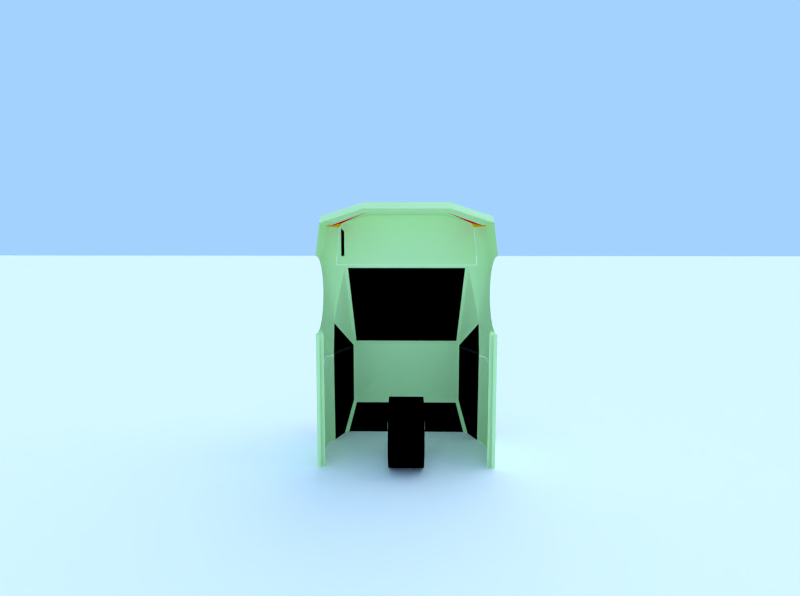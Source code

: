 # Source: failed_realistic_car_physics_2017.blend  (saved by Blender 2.79.0; exported with 4.5.12 LTS)
import bpy
from mathutils import Matrix  # noqa: F401  (used for matrix-valued properties, if any)

bpy.ops.wm.read_factory_settings(use_empty=True)
scene = bpy.context.scene
scene.name = 'Set'

# ---- collections
col_collection_1 = bpy.data.collections.new('Collection 1'); scene.collection.children.link(col_collection_1)

# ---- materials (node trees are filled in below, after node groups)
mat_carcollider = bpy.data.materials.new('CarCollider')
mat_carcollider.alpha_threshold = 0.0
mat_carcollider.use_transparent_shadow = False
mat_carcollider.roughness = 0.5
mat_carcollider.specular_intensity = 1.0
mat_wheelcollider = bpy.data.materials.new('WheelCollider')
mat_wheelcollider.alpha_threshold = 0.0
mat_wheelcollider.use_transparent_shadow = False
mat_wheelcollider.roughness = 0.5
mat_wheelcollider.specular_intensity = 1.0
mat_steering_wheel = bpy.data.materials.new('Steering Wheel')
mat_steering_wheel.alpha_threshold = 0.0
mat_steering_wheel.use_transparent_shadow = False
mat_steering_wheel.diffuse_color = (0.01, 0.01, 0.01, 1.0)
mat_steering_wheel.roughness = 0.5
mat_steering_wheel.specular_intensity = 0.05
mat_caliper = bpy.data.materials.new('Caliper')
mat_caliper.alpha_threshold = 0.0
mat_caliper.use_transparent_shadow = False
mat_caliper.diffuse_color = (1.0, 0.0, 0.0, 1.0)
mat_caliper.roughness = 0.5
mat_tire = bpy.data.materials.new('Tire')
mat_tire.alpha_threshold = 0.0
mat_tire.use_transparent_shadow = False
mat_tire.diffuse_color = (0.0, 0.0, 0.0, 1.0)
mat_tire.roughness = 0.5
mat_tire.specular_intensity = 0.01
mat_rim = bpy.data.materials.new('Rim')
mat_rim.alpha_threshold = 0.0
mat_rim.use_transparent_shadow = False
mat_rim.roughness = 0.5
mat_rim.specular_intensity = 1.0
mat_brake_disc = bpy.data.materials.new('Brake Disc')
mat_brake_disc.alpha_threshold = 0.0
mat_brake_disc.use_transparent_shadow = False
mat_brake_disc.roughness = 0.5
mat_brake_disc.specular_intensity = 1.0
mat_body = bpy.data.materials.new('Body')
mat_body.alpha_threshold = 0.0
mat_body.use_transparent_shadow = False
mat_body.diffuse_color = (0.7, 1.0, 0.5, 1.0)
mat_body.roughness = 0.5
mat_body.specular_intensity = 1.0
mat_window = bpy.data.materials.new('Window')
mat_window.alpha_threshold = 0.0
mat_window.use_transparent_shadow = False
mat_window.diffuse_color = (0.0, 0.0, 0.0, 1.0)
mat_window.roughness = 0.5
mat_window.specular_intensity = 1.0
mat_chrome = bpy.data.materials.new('Chrome')
mat_chrome.alpha_threshold = 0.0
mat_chrome.use_transparent_shadow = False
mat_chrome.diffuse_color = (0.01, 0.01, 0.01, 1.0)
mat_chrome.roughness = 0.5
mat_front_light_glass = bpy.data.materials.new('Front Light Glass')
mat_front_light_glass.alpha_threshold = 0.0
mat_front_light_glass.use_transparent_shadow = False
mat_front_light_glass.diffuse_color = (1.0, 1.0, 1.0, 1.0)
mat_front_light_glass.roughness = 0.5
mat_front_light_glass.specular_intensity = 1.0
mat_grille = bpy.data.materials.new('Grille')
mat_grille.alpha_threshold = 0.0
mat_grille.use_transparent_shadow = False
mat_grille.diffuse_color = (0.0, 0.0, 0.0, 1.0)
mat_grille.roughness = 0.5
mat_grille.specular_intensity = 0.0
mat_signal_light_glass = bpy.data.materials.new('Signal Light Glass')
mat_signal_light_glass.alpha_threshold = 0.0
mat_signal_light_glass.use_transparent_shadow = False
mat_signal_light_glass.diffuse_color = (1.0, 0.5, 0.0, 1.0)
mat_signal_light_glass.roughness = 0.5
mat_signal_light_glass.specular_intensity = 1.0
mat_rear_light_glass = bpy.data.materials.new('Rear Light Glass')
mat_rear_light_glass.alpha_threshold = 0.0
mat_rear_light_glass.use_transparent_shadow = False
mat_rear_light_glass.diffuse_color = (1.0, 0.0, 0.0, 1.0)
mat_rear_light_glass.roughness = 0.5
mat_rear_light_glass.specular_intensity = 1.0
mat_reverse_light_glass = bpy.data.materials.new('Reverse Light Glass')
mat_reverse_light_glass.alpha_threshold = 0.0
mat_reverse_light_glass.use_transparent_shadow = False
mat_reverse_light_glass.diffuse_color = (1.0, 1.0, 1.0, 1.0)
mat_reverse_light_glass.roughness = 0.5
mat_reverse_light_glass.specular_intensity = 1.0
mat_notexture = bpy.data.materials.new('NoTexture')
mat_notexture.alpha_threshold = 0.0
mat_notexture.use_transparent_shadow = False
mat_notexture.diffuse_color = (1.0, 1.0, 1.0, 1.0)
mat_notexture.roughness = 0.5
mat_notexture.specular_intensity = 0.0

# ---- material node trees

# ---- world
world_world = bpy.data.worlds.new('World'); scene.world = world_world
world_world.color = (0.3687, 0.643, 1.0)
world_world.use_sun_shadow = False
world_world.sun_shadow_jitter_overblur = 0.0
world_world.cycles.sampling_method = 'NONE'
world_world.cycles.sample_map_resolution = 256

# ---- cameras
cam_camera_005 = bpy.data.cameras.new('Camera.005')
cam_camera_005.clip_start = 1.0
cam_camera_005.clip_end = 1e+06
cam_camera_005.lens = 19.07
cam_camera_005.sensor_width = 32.0
cam_camera_005.sensor_height = 18.0
cam_camera_005.display_size = 2.0
cam_camera_005.lens_unit = 'FOV'
cam_camera_005.dof.focus_distance = 0.0
cam_camera_005.dof.aperture_fstop = 128.0
cam_camera_005.dof.aperture_blades = 6
cam_camera_004 = bpy.data.cameras.new('Camera.004')
cam_camera_004.clip_start = 1.0
cam_camera_004.clip_end = 1e+06
cam_camera_004.lens = 19.07
cam_camera_004.sensor_width = 32.0
cam_camera_004.sensor_height = 18.0
cam_camera_004.display_size = 2.0
cam_camera_004.lens_unit = 'FOV'
cam_camera_004.dof.focus_distance = 0.0
cam_camera_004.dof.aperture_fstop = 128.0
cam_camera_004.dof.aperture_blades = 6
cam_camera_003 = bpy.data.cameras.new('Camera.003')
cam_camera_003.clip_start = 1.0
cam_camera_003.clip_end = 1e+06
cam_camera_003.lens = 19.07
cam_camera_003.sensor_width = 32.0
cam_camera_003.sensor_height = 18.0
cam_camera_003.display_size = 2.0
cam_camera_003.lens_unit = 'FOV'
cam_camera_003.dof.focus_distance = 0.0
cam_camera_003.dof.aperture_fstop = 128.0
cam_camera_003.dof.aperture_blades = 6
cam_camera = bpy.data.cameras.new('Camera')
cam_camera.clip_start = 1.0
cam_camera.clip_end = 1e+06
cam_camera.lens = 19.07
cam_camera.sensor_width = 32.0
cam_camera.sensor_height = 18.0
cam_camera.display_size = 2.0
cam_camera.lens_unit = 'FOV'
cam_camera.dof.focus_distance = 0.0
cam_camera.dof.aperture_fstop = 128.0
cam_camera.dof.aperture_blades = 6
cam_camera_002 = bpy.data.cameras.new('Camera.002')
cam_camera_002.clip_start = 1.0
cam_camera_002.clip_end = 1e+06
cam_camera_002.lens = 19.07
cam_camera_002.sensor_width = 32.0
cam_camera_002.sensor_height = 18.0
cam_camera_002.display_size = 2.0
cam_camera_002.lens_unit = 'FOV'
cam_camera_002.dof.focus_distance = 0.0
cam_camera_002.dof.aperture_fstop = 128.0
cam_camera_002.dof.aperture_blades = 6
cam_camera_001 = bpy.data.cameras.new('Camera.001')
cam_camera_001.clip_start = 1.0
cam_camera_001.clip_end = 1e+06
cam_camera_001.lens = 19.07
cam_camera_001.sensor_width = 32.0
cam_camera_001.sensor_height = 18.0
cam_camera_001.ortho_scale = 16.5
cam_camera_001.display_size = 2.0
cam_camera_001.lens_unit = 'FOV'
cam_camera_001.dof.focus_distance = 0.0
cam_camera_001.dof.aperture_fstop = 128.0
cam_camera_001.dof.aperture_blades = 6
cam_camera_006 = bpy.data.cameras.new('Camera.006')
cam_camera_006.clip_start = 1.0
cam_camera_006.clip_end = 1e+06
cam_camera_006.lens = 35.0
cam_camera_006.sensor_width = 32.0
cam_camera_006.sensor_height = 18.0
cam_camera_006.display_size = 2.0
cam_camera_006.dof.focus_distance = 0.0
cam_camera_006.dof.aperture_fstop = 128.0
cam_camera_006.dof.aperture_blades = 6

# ---- lights
light_sun_002 = bpy.data.lights.new('Sun.002', 'SUN')
light_sun_002.transmission_factor = 0.0
light_sun_002.angle = 1.571
light_sun_002.energy = 0.09
light_sun_002.shadow_buffer_clip_start = 0.5
light_sun_002.shadow_soft_size = 1.0
light_sun_002.shadow_cascade_max_distance = 1000.0
light_sun_002.cycles.use_multiple_importance_sampling = False
light_sun_001 = bpy.data.lights.new('Sun.001', 'SUN')
light_sun_001.transmission_factor = 0.0
light_sun_001.angle = 1.571
light_sun_001.energy = 0.1
light_sun_001.shadow_buffer_clip_start = 0.5
light_sun_001.shadow_soft_size = 1.0
light_sun_001.shadow_cascade_max_distance = 1000.0
light_sun_001.cycles.use_multiple_importance_sampling = False
light_sun = bpy.data.lights.new('Sun', 'SUN')
light_sun.transmission_factor = 0.0
light_sun.angle = 1.571
light_sun.energy = 1.25
light_sun.shadow_buffer_clip_start = 0.5
light_sun.shadow_soft_size = 1.0
light_sun.shadow_cascade_max_distance = 1000.0
light_sun.cycles.use_multiple_importance_sampling = False

# ---- meshes
me_collidermargin_example = bpy.data.meshes.new('ColliderMargin(Example)')
me_collidermargin_example.from_pydata([(2.545, -3.361, 0.2439), (2.545, -3.361, 1.147), (2.545, -5.567, 1.147), (2.464, -6.493, 0.8936), (2.545, -5.567, 0.3572), (2.464, -6.497, 0.451), (2.449, -6.688, 0.659), (2.449, -6.688, 0.6992), (2.545, 2.426, 0.2439), (2.545, 2.426, 1.138), (2.545, 4.648, 1.138), (2.545, 4.648, 0.03691), (2.365, 5.413, 0.03691), (2.015, 5.829, 0.03691), (0.8853, 6.124, 0.03691), (2.545, 5.413, 0.9062), (1.059, 5.829, 0.9062), (1.129, 6.124, 0.9062), (2.065, 5.413, 1.404), (1.292, 5.672, 1.404), (2.464, -6.493, 1.582), (2.347, -6.493, 1.896), (2.347, -5.169, 1.896), (1.808, -2.522, 3.17), (1.808, -0.4607, 3.17), (2.347, 1.545, 1.889), (2.347, 4.011, 1.705), (2.328, 4.839, 1.571), (2.545, 4.741, 1.327), (2.273, 5.629, 0.03691), (2.232, 5.632, 0.9062), (2.064, -6.654, 1.896), (1.35, -6.893, 1.896), (1.219, -6.893, 0.9033), (1.229, -7.082, 0.707), (1.229, -7.082, 0.6043), (1.229, -6.885, 0.4441), (1.993, -6.483, 1.874), (2.101, -6.483, 1.874), (1.993, -6.795, 2.601), (2.101, -6.795, 2.601), (1.993, -5.867, 2.601), (2.101, -5.867, 2.601), (1.993, -5.552, 1.868), (2.101, -5.552, 1.868), (1.993, -6.771, 2.657), (1.993, -5.869, 2.494), (1.993, -5.884, 2.411), (1.993, -6.786, 2.574), (2.37, -5.598, 1.86), (2.552, -5.594, 1.583), (-2.545, -3.361, 0.2439), (-2.545, -3.361, 1.147), (-2.545, -5.567, 1.147), (-2.464, -6.493, 0.8936), (-2.545, -5.567, 0.3572), (-2.464, -6.497, 0.451), (-2.449, -6.688, 0.659), (-2.449, -6.688, 0.6992), (-2.545, 2.426, 0.2439), (-2.545, 2.426, 1.138), (-2.545, 4.648, 1.138), (-2.545, 4.648, 0.03691), (-2.365, 5.413, 0.03691), (-2.015, 5.829, 0.03691), (-0.8853, 6.124, 0.03691), (-2.545, 5.413, 0.9062), (-1.059, 5.829, 0.9062), (-1.129, 6.124, 0.9062), (-2.065, 5.413, 1.404), (-1.292, 5.672, 1.404), (-2.464, -6.493, 1.582), (-2.347, -6.493, 1.896), (-2.347, -5.169, 1.896), (-1.808, -2.522, 3.17), (-1.808, -0.4607, 3.17), (-2.347, 1.545, 1.889), (-2.347, 4.011, 1.705), (-2.328, 4.839, 1.571), (-2.545, 4.741, 1.327), (-2.273, 5.629, 0.03691), (-2.232, 5.632, 0.9062), (-2.064, -6.654, 1.896), (-1.35, -6.893, 1.896), (-1.219, -6.893, 0.9033), (-1.229, -7.082, 0.707), (-1.229, -7.082, 0.6043), (-1.229, -6.885, 0.4441), (-1.993, -6.483, 1.874), (-2.101, -6.483, 1.874), (-1.993, -6.795, 2.601), (-2.101, -6.795, 2.601), (-1.993, -5.867, 2.601), (-2.101, -5.867, 2.601), (-1.993, -5.552, 1.868), (-2.101, -5.552, 1.868), (-1.993, -6.771, 2.657), (-1.993, -5.869, 2.494), (-1.993, -5.884, 2.411), (-1.993, -6.786, 2.574), (3.738e-12, -6.771, 2.657), (3.738e-12, -5.869, 2.494), (3.738e-12, -5.884, 2.411), (3.738e-12, -6.786, 2.574), (-2.37, -5.598, 1.86), (-2.552, -5.594, 1.583)], [], [(15, 30, 16, 19, 18), (13, 14, 17, 16), (12, 29, 30, 15), (15, 18, 27), (27, 28, 15), (19, 70, 69, 18), (12, 15, 10, 11), (26, 28, 27), (85, 86, 35, 34), (86, 87, 36, 35), (29, 13, 16, 30), (59, 8, 0, 51), (58, 54, 71, 105, 79, 66, 61, 60, 59, 51, 52, 53, 55, 56, 57), (70, 19, 16, 67), (78, 27, 18, 69), (65, 14, 13, 29, 12, 11, 62, 63, 80, 64), (67, 16, 17, 68), (26, 25, 22, 21, 49, 50, 28), (82, 71, 54, 84, 83), (20, 21, 31), (7, 3, 33, 34), (83, 84, 33, 32), (61, 10, 9, 60), (7, 34, 35, 6), (6, 35, 36, 5), (37, 38, 40, 39), (39, 40, 42, 41), (41, 42, 44, 43), (38, 44, 42, 40), (39, 41, 43, 37), (47, 46, 45, 48), (45, 46, 101, 100), (48, 45, 100, 103), (46, 47, 102, 101), (47, 48, 103, 102), (20, 3, 7, 6, 5, 4, 2, 1, 0, 8, 9, 10, 15, 28, 50), (20, 50, 49, 21), (68, 17, 14, 65), (76, 77, 79, 105, 104, 72, 73), (22, 73, 72, 82, 83, 32, 31, 21), (53, 52, 1, 2), (52, 51, 0, 1), (66, 69, 70, 67, 81), (64, 67, 68, 65), (63, 66, 81, 80), (66, 78, 69), (78, 66, 79), (63, 62, 61, 66), (77, 78, 79), (77, 76, 25, 26, 27, 78), (61, 62, 11, 10), (23, 22, 25, 24), (80, 81, 67, 64), (24, 75, 74, 23), (74, 75, 76, 73), (55, 53, 2, 4), (76, 75, 24, 25), (23, 74, 73, 22), (20, 31, 32, 33, 3), (71, 82, 72), (58, 85, 84, 54), (58, 57, 86, 85), (57, 56, 87, 86), (88, 90, 91, 89), (90, 92, 93, 91), (92, 94, 95, 93), (89, 91, 93, 95), (90, 88, 94, 92), (98, 99, 96, 97), (102, 101, 100, 103), (96, 100, 101, 97), (99, 103, 100, 96), (97, 101, 102, 98), (98, 102, 103, 99), (71, 72, 104, 105), (60, 9, 8, 59), (55, 4, 5, 36, 87, 56), (33, 84, 85, 34)])
_uv = me_collidermargin_example.uv_layers.new(name='UVMap')
_uv.uv.foreach_set('vector', [0.0, 0.0, 0.0, 0.0, 0.0, 0.0, 0.0, 0.0, 0.0, 0.0, 0.0, 0.0, 0.0, 0.0, 0.0, 0.0, 0.0, 0.0, 0.0, 0.0, 0.0, 0.0, 0.0, 0.0, 0.0, 0.0, 0.0, 0.0, 0.0, 0.0, 0.0, 0.0, 0.0, 0.0, 0.0, 0.0, 0.0, 0.0, 0.0, 0.0, 0.0, 0.0, 0.0, 0.0, 0.0, 0.0, 0.0, 0.0, 0.0, 0.0, 0.0, 0.0, 0.0, 0.0, 0.0, 0.0, 0.0, 0.0, 0.0, 0.0, 0.0, 0.0, 0.0, 0.0, 0.0, 0.0, 0.0, 0.0, 0.0, 0.0, 0.0, 0.0, 0.0, 0.0, 0.0, 0.0, 0.0, 0.0, 0.0, 0.0, 0.0, 0.0, 0.0, 0.0, 0.0, 0.0, 0.0, 0.0, 0.0, 0.0, 0.0, 0.0, 0.0, 0.0, 0.0, 0.0, 0.0, 0.0, 0.0, 0.0, 0.0, 0.0, 0.0, 0.0, 0.0, 0.0, 0.0, 0.0, 0.0, 0.0, 0.0, 0.0, 0.0, 0.0, 0.0, 0.0, 0.0, 0.0, 0.0, 0.0, 0.0, 0.0, 0.0, 0.0, 0.0, 0.0, 0.0, 0.0, 0.0, 0.0, 0.0, 0.0, 0.0, 0.0, 0.0, 0.0, 0.0, 0.0, 0.0, 0.0, 0.0, 0.0, 0.0, 0.0, 0.0, 0.0, 0.0, 0.0, 0.0, 0.0, 0.0, 0.0, 0.0, 0.0, 0.0, 0.0, 0.0, 0.0, 0.0, 0.0, 0.0, 0.0, 0.0, 0.0, 0.0, 0.0, 0.0, 0.0, 0.0, 0.0, 0.0, 0.0, 0.0, 0.0, 0.0, 0.0, 0.0, 0.0, 0.0, 0.0, 0.0, 0.0, 0.0, 0.0, 0.0, 0.0, 0.0, 0.0, 0.0, 0.0, 0.0, 0.0, 0.0, 0.0, 0.0, 0.0, 0.0, 0.0, 0.0, 0.0, 0.0, 0.0, 0.0, 0.0, 0.0, 0.0, 0.0, 0.0, 0.0, 0.0, 0.0, 0.0, 0.0, 0.0, 0.0, 0.0, 0.0, 0.0, 0.0, 0.0, 0.0, 0.0, 0.0, 0.0, 0.0, 0.0, 0.0, 0.0, 0.0, 0.0, 0.0, 0.0, 0.0, 0.0, 0.0, 0.0, 0.0, 0.0, 0.0, 0.0, 0.0, 0.0, 0.0, 0.0, 0.0, 0.0, 0.0, 0.0, 0.0, 0.0, 0.0, 0.0, 0.0, 0.0, 0.0, 0.0, 0.0, 0.0, 0.0, 0.0, 0.0, 0.0, 0.0, 0.0, 0.0, 0.0, 0.0, 0.0, 0.0, 0.0, 0.0, 0.0, 0.0, 0.0, 0.0, 0.0, 0.0, 0.0, 0.0, 0.0, 0.0, 0.0, 0.0, 0.0, 0.0, 0.0, 0.0, 0.0, 0.0, 0.0, 0.0, 0.0, 0.0, 0.0, 0.0, 0.0, 0.0, 0.0, 0.0, 0.0, 0.0, 0.0, 0.0, 0.0, 0.0, 0.0, 0.0, 0.0, 0.0, 0.0, 0.0, 0.0, 0.0, 0.0, 0.0, 0.0, 0.0, 0.0, 0.0, 0.0, 0.0, 0.0, 0.0, 0.0, 0.0, 0.0, 0.0, 0.0, 0.0, 0.0, 0.0, 0.0, 0.0, 0.0, 0.0, 0.0, 0.0, 0.0, 0.0, 0.0, 0.0, 0.0, 0.0, 0.0, 0.0, 0.0, 0.0, 0.0, 0.0, 0.0, 0.0, 0.0, 0.0, 0.0, 0.0, 0.0, 0.0, 0.0, 0.0, 0.0, 0.0, 0.0, 0.0, 0.0, 0.0, 0.0, 0.0, 0.0, 0.0, 0.0, 0.0, 0.0, 0.0, 0.0, 0.0, 0.0, 0.0, 0.0, 0.0, 0.0, 0.0, 0.0, 0.0, 0.0, 0.0, 0.0, 0.0, 0.0, 0.0, 0.0, 0.0, 0.0, 0.0, 0.0, 0.0, 0.0, 0.0, 0.0, 0.0, 0.0, 0.0, 0.0, 0.0, 0.0, 0.0, 0.0, 0.0, 0.0, 0.0, 0.0, 0.0, 0.0, 0.0, 0.0, 0.0, 0.0, 0.0, 0.0, 0.0, 0.0, 0.0, 0.0, 0.0, 0.0, 0.0, 0.0, 0.0, 0.0, 0.0, 0.0, 0.0, 0.0, 0.0, 0.0, 0.0, 0.0, 0.0, 0.0, 0.0, 0.0, 0.0, 0.0, 0.0, 0.0, 0.0, 0.0, 0.0, 0.0, 0.0, 0.0, 0.0, 0.0, 0.0, 0.0, 0.0, 0.0, 0.0, 0.0, 0.0, 0.0, 0.0, 0.0, 0.0, 0.0, 0.0, 0.0, 0.0, 0.0, 0.0, 0.0, 0.0, 0.0, 0.0, 0.0, 0.0, 0.0, 0.0, 0.0, 0.0, 0.0, 0.0, 0.0, 0.0, 0.0, 0.0, 0.0, 0.0, 0.0, 0.0, 0.0, 0.0, 0.0, 0.0, 0.0, 0.0, 0.0, 0.0, 0.0, 0.0, 0.0, 0.0, 0.0, 0.0, 0.0, 0.0, 0.0, 0.0, 0.0, 0.0, 0.0, 0.0, 0.0, 0.0, 0.0, 0.0, 0.0, 0.0, 0.0, 0.0, 0.0, 0.0, 0.0, 0.0, 0.0, 0.0, 0.0, 0.0, 0.0, 0.0, 0.0, 0.0, 0.0, 0.0, 0.0, 0.0, 0.0, 0.0, 0.0, 0.0, 0.0, 0.0, 0.0, 0.0, 0.0, 0.0, 0.0, 0.0, 0.0, 0.0, 0.0, 0.0, 0.0, 0.0, 0.0, 0.0, 0.0, 0.0, 0.0, 0.0, 0.0, 0.0, 0.0, 0.0, 0.0, 0.0, 0.0, 0.0, 0.0, 0.0, 0.0, 0.0, 0.0, 0.0, 0.0, 0.0, 0.0, 0.0, 0.0, 0.0, 0.0, 0.0, 0.0, 0.0, 0.0, 0.0, 0.0, 0.0, 0.0, 0.0, 0.0, 0.0, 0.0, 0.0, 0.0, 0.0, 0.0, 0.0, 0.0, 0.0, 0.0, 0.0, 0.0, 0.0, 0.0, 0.0, 0.0, 0.0, 0.0, 0.0, 0.0, 0.0, 0.0, 0.0, 0.0, 0.0, 0.0, 0.0, 0.0, 0.0, 0.0, 0.0, 0.0, 0.0, 0.0, 0.0, 0.0, 0.0, 0.0, 0.0, 0.0, 0.0, 0.0, 0.0, 0.0, 0.0, 0.0, 0.0, 0.0, 0.0, 0.0, 0.0, 0.0, 0.0, 0.0, 0.0, 0.0, 0.0, 0.0, 0.0, 0.0, 0.0, 0.0, 0.0, 0.0, 0.0, 0.0, 0.0, 0.0, 0.0, 0.0, 0.0, 0.0, 0.0, 0.0, 0.0, 0.0, 0.0, 0.0, 0.0, 0.0, 0.0, 0.0, 0.0, 0.0, 0.0, 0.0, 0.0, 0.0, 0.0, 0.0, 0.0, 0.0, 0.0, 0.0, 0.0, 0.0, 0.0, 0.0, 0.0, 0.0, 0.0, 0.0, 0.0, 0.0, 0.0, 0.0, 0.0, 0.0, 0.0, 0.0])
me_collidermargin_example.materials.append(mat_carcollider)
me_collidermargin_example.use_remesh_preserve_volume = False
me_collidermargin_example.use_remesh_preserve_attributes = False
me_collidermargin_example.use_mirror_vertex_groups = False
me_collidermargin_example.update()
me_wheelcollider = bpy.data.meshes.new('WheelCollider')
me_wheelcollider.from_pydata([(1.0, 1.0, 1.0), (1.0, 1.0, -1.0), (1.0, -1.0, 1.0), (1.0, -1.0, -1.0), (-1.0, 1.0, 1.0), (-1.0, 1.0, -1.0), (-1.0, -1.0, 1.0), (-1.0, -1.0, -1.0)], [], [(7, 5, 1, 3), (4, 0, 1, 5), (6, 4, 5, 7), (2, 0, 4, 6), (2, 6, 7, 3), (0, 2, 3, 1)])
_uv = me_wheelcollider.uv_layers.new(name='UVMap')
_uv.uv.foreach_set('vector', [0.0, 0.0, 0.0, 0.0, 0.0, 0.0, 0.0, 0.0, 0.0, 0.0, 0.0, 0.0, 0.0, 0.0, 0.0, 0.0, 0.0, 0.0, 0.0, 0.0, 0.0, 0.0, 0.0, 0.0, 0.0, 0.0, 0.0, 0.0, 0.0, 0.0, 0.0, 0.0, 0.0, 0.0, 0.0, 0.0, 0.0, 0.0, 0.0, 0.0, 0.0, 0.0, 0.0, 0.0, 0.0, 0.0, 0.0, 0.0])
me_wheelcollider.materials.append(mat_wheelcollider)
me_wheelcollider.use_remesh_preserve_volume = False
me_wheelcollider.use_remesh_preserve_attributes = False
me_wheelcollider.use_mirror_vertex_groups = False
me_wheelcollider.update()
me_circle = bpy.data.meshes.new('Circle')
me_circle.from_pydata([(7.54e-08, -0.5, -0.05), (0.09755, -0.4904, -0.05), (0.1913, -0.4619, -0.05), (0.2778, -0.4157, -0.05), (0.3536, -0.3536, -0.05), (0.4157, -0.2778, -0.05), (0.4619, -0.1913, -0.05), (0.4904, -0.09755, -0.05), (0.5, 3.02e-08, -0.05), (0.4904, 0.09755, -0.05), (0.4619, 0.1913, -0.05), (0.4157, 0.2778, -0.05), (0.3536, 0.3536, -0.05), (0.2778, 0.4157, -0.05), (0.1913, 0.4619, -0.05), (0.09754, 0.4904, -0.05), (-2.385e-07, 0.5, -0.05), (-0.09755, 0.4904, -0.05), (-0.1913, 0.4619, -0.05), (-0.2778, 0.4157, -0.05), (-0.3536, 0.3536, -0.05), (-0.4157, 0.2778, -0.05), (-0.4619, 0.1913, -0.05), (-0.4904, 0.09754, -0.05), (-0.5, -5.658e-07, -0.05), (-0.4904, -0.09755, -0.05), (-0.4619, -0.1913, -0.05), (-0.4157, -0.2778, -0.05), (-0.3536, -0.3536, -0.05), (-0.2778, -0.4157, -0.05), (-0.1913, -0.4619, -0.05), (-0.09754, -0.4904, -0.05), (9.05e-08, -0.6, -0.05), (0.1171, -0.5885, -0.05), (0.2296, -0.5543, -0.05), (0.3333, -0.4989, -0.05), (0.4243, -0.4243, -0.05), (0.4989, -0.3333, -0.05), (0.5543, -0.2296, -0.05), (0.5885, -0.1171, -0.05), (0.6, 3.775e-08, -0.05), (0.5885, 0.1171, -0.05), (0.5543, 0.2296, -0.05), (0.4989, 0.3333, -0.05), (0.4243, 0.4243, -0.05), (0.3333, 0.4989, -0.05), (0.2296, 0.5543, -0.05), (0.1171, 0.5885, -0.05), (-2.862e-07, 0.6, -0.05), (-0.1171, 0.5885, -0.05), (-0.2296, 0.5543, -0.05), (-0.3333, 0.4989, -0.05), (-0.4243, 0.4243, -0.05), (-0.4989, 0.3333, -0.05), (-0.5543, 0.2296, -0.05), (-0.5885, 0.1171, -0.05), (-0.6, -6.775e-07, -0.05), (-0.5885, -0.1171, -0.05), (-0.5543, -0.2296, -0.05), (-0.4989, -0.3333, -0.05), (-0.4243, -0.4243, -0.05), (-0.3333, -0.4989, -0.05), (-0.2296, -0.5543, -0.05), (-0.1171, -0.5885, -0.05), (-6.394e-08, -0.15, -0.05), (0.02926, -0.1471, -0.05), (0.0574, -0.1386, -0.05), (0.08334, -0.1247, -0.05), (0.1061, -0.1061, -0.05), (0.1247, -0.08334, -0.05), (0.1386, -0.0574, -0.05), (0.1471, -0.02926, -0.05), (0.15, -1.154e-07, -0.05), (0.1471, 0.02926, -0.05), (0.1386, 0.0574, -0.05), (0.1247, 0.08334, -0.05), (0.1061, 0.1061, -0.05), (0.08334, 0.1247, -0.05), (0.0574, 0.1386, -0.05), (0.02926, 0.1471, -0.05), (-1.581e-07, 0.15, -0.05), (-0.02926, 0.1471, -0.05), (-0.0574, 0.1386, -0.05), (-0.08334, 0.1247, -0.05), (-0.1061, 0.1061, -0.05), (-0.1247, 0.08334, -0.05), (-0.1386, 0.0574, -0.05), (-0.1471, 0.02926, -0.05), (-0.15, -2.942e-07, -0.05), (-0.1471, -0.02926, -0.05), (-0.1386, -0.0574, -0.05), (-0.1247, -0.08334, -0.05), (-0.1061, -0.1061, -0.05), (-0.08334, -0.1247, -0.05), (-0.0574, -0.1386, -0.05), (-0.02926, -0.1471, -0.05), (7.559e-08, -0.5, 0.05), (0.09755, -0.4904, 0.05), (0.1913, -0.4619, 0.05), (0.2778, -0.4157, 0.05), (0.3536, -0.3536, 0.05), (0.4157, -0.2778, 0.05), (0.4619, -0.1913, 0.05), (0.4904, -0.09755, 0.05), (0.5, 4.53e-08, 0.05), (0.4904, 0.09755, 0.05), (0.4619, 0.1913, 0.05), (0.4157, 0.2778, 0.05), (0.3536, 0.3536, 0.05), (0.2778, 0.4157, 0.05), (0.1913, 0.4619, 0.05), (0.09754, 0.4904, 0.05), (-2.383e-07, 0.5, 0.05), (-0.09755, 0.4904, 0.05), (-0.1913, 0.4619, 0.05), (-0.2778, 0.4157, 0.05), (-0.3536, 0.3536, 0.05), (-0.4157, 0.2778, 0.05), (-0.4619, 0.1913, 0.05), (-0.4904, 0.09754, 0.05), (-0.5, -5.507e-07, 0.05), (-0.4904, -0.09755, 0.05), (-0.4619, -0.1913, 0.05), (-0.4157, -0.2778, 0.05), (-0.3536, -0.3536, 0.05), (-0.2778, -0.4157, 0.05), (-0.1913, -0.4619, 0.05), (-0.09754, -0.4904, 0.05), (9.069e-08, -0.6, 0.05), (0.1171, -0.5885, 0.05), (0.2296, -0.5543, 0.05), (0.3333, -0.4989, 0.05), (0.4243, -0.4243, 0.05), (0.4989, -0.3333, 0.05), (0.5543, -0.2296, 0.05), (0.5885, -0.1171, 0.05), (0.6, 5.285e-08, 0.05), (0.5885, 0.1171, 0.05), (0.5543, 0.2296, 0.05), (0.4989, 0.3333, 0.05), (0.4243, 0.4243, 0.05), (0.3333, 0.4989, 0.05), (0.2296, 0.5543, 0.05), (0.1171, 0.5885, 0.05), (-2.86e-07, 0.6, 0.05), (-0.1171, 0.5885, 0.05), (-0.2296, 0.5543, 0.05), (-0.3333, 0.4989, 0.05), (-0.4243, 0.4243, 0.05), (-0.4989, 0.3333, 0.05), (-0.5543, 0.2296, 0.05), (-0.5885, 0.1171, 0.05), (-0.6, -6.624e-07, 0.05), (-0.5885, -0.1171, 0.05), (-0.5543, -0.2296, 0.05), (-0.4989, -0.3333, 0.05), (-0.4243, -0.4243, 0.05), (-0.3333, -0.4989, 0.05), (-0.2296, -0.5543, 0.05), (-0.1171, -0.5885, 0.05), (-6.375e-08, -0.15, 0.05), (0.02926, -0.1471, 0.05), (0.0574, -0.1386, 0.05), (0.08334, -0.1247, 0.05), (0.1061, -0.1061, 0.05), (0.1247, -0.08334, 0.05), (0.1386, -0.0574, 0.05), (0.1471, -0.02926, 0.05), (0.15, -1.003e-07, 0.05), (0.1471, 0.02926, 0.05), (0.1386, 0.0574, 0.05), (0.1247, 0.08334, 0.05), (0.1061, 0.1061, 0.05), (0.08334, 0.1247, 0.05), (0.0574, 0.1386, 0.05), (0.02926, 0.1471, 0.05), (-1.579e-07, 0.15, 0.05), (-0.02926, 0.1471, 0.05), (-0.0574, 0.1386, 0.05), (-0.08334, 0.1247, 0.05), (-0.1061, 0.1061, 0.05), (-0.1247, 0.08334, 0.05), (-0.1386, 0.0574, 0.05), (-0.1471, 0.02926, 0.05), (-0.15, -2.791e-07, 0.05), (-0.1471, -0.02926, 0.05), (-0.1386, -0.0574, 0.05), (-0.1247, -0.08334, 0.05), (-0.1061, -0.1061, 0.05), (-0.08334, -0.1247, 0.05), (-0.0574, -0.1386, 0.05), (-0.02926, -0.1471, 0.05)], [], [(28, 60, 59, 27), (31, 63, 62, 30), (13, 45, 44, 12), (4, 36, 35, 3), (22, 54, 53, 21), (7, 39, 38, 6), (0, 32, 63, 31), (17, 49, 48, 16), (8, 40, 39, 7), (26, 58, 57, 25), (11, 43, 42, 10), (2, 34, 33, 1), (30, 62, 61, 29), (12, 44, 43, 11), (21, 53, 52, 20), (6, 38, 37, 5), (15, 47, 46, 14), (25, 57, 56, 24), (16, 48, 47, 15), (1, 33, 32, 0), (19, 51, 50, 18), (10, 42, 41, 9), (29, 61, 60, 28), (20, 52, 51, 19), (23, 55, 54, 22), (14, 46, 45, 13), (5, 37, 36, 4), (24, 56, 55, 23), (18, 50, 49, 17), (9, 41, 40, 8), (27, 59, 58, 26), (3, 35, 34, 2), (65, 64, 95, 94, 93, 92, 91, 90, 89, 88, 87, 86, 85, 84, 83, 82, 81, 80, 79, 78, 77, 76, 75, 74, 73, 72, 71, 70, 69, 68, 67, 66), (88, 89, 90, 91, 92, 27, 26, 25), (68, 69, 70, 71, 72, 7, 6, 5), (78, 79, 80, 81, 82, 17, 16, 15), (124, 123, 155, 156), (127, 126, 158, 159), (109, 108, 140, 141), (100, 99, 131, 132), (118, 117, 149, 150), (103, 102, 134, 135), (96, 127, 159, 128), (113, 112, 144, 145), (104, 103, 135, 136), (122, 121, 153, 154), (107, 106, 138, 139), (98, 97, 129, 130), (126, 125, 157, 158), (108, 107, 139, 140), (117, 116, 148, 149), (102, 101, 133, 134), (111, 110, 142, 143), (121, 120, 152, 153), (112, 111, 143, 144), (97, 96, 128, 129), (115, 114, 146, 147), (106, 105, 137, 138), (125, 124, 156, 157), (116, 115, 147, 148), (119, 118, 150, 151), (110, 109, 141, 142), (101, 100, 132, 133), (120, 119, 151, 152), (114, 113, 145, 146), (105, 104, 136, 137), (123, 122, 154, 155), (99, 98, 130, 131), (161, 162, 163, 164, 165, 166, 167, 168, 169, 170, 171, 172, 173, 174, 175, 176, 177, 178, 179, 180, 181, 182, 183, 184, 185, 186, 187, 188, 189, 190, 191, 160), (184, 121, 122, 123, 188, 187, 186, 185), (164, 101, 102, 103, 168, 167, 166, 165), (174, 111, 112, 113, 178, 177, 176, 175), (44, 45, 141, 140), (42, 43, 139, 138), (24, 23, 119, 120), (87, 88, 184, 183), (22, 21, 117, 118), (85, 86, 182, 181), (1, 0, 96, 97), (48, 49, 145, 144), (64, 65, 161, 160), (46, 47, 143, 142), (28, 27, 123, 124), (5, 4, 100, 101), (52, 53, 149, 148), (3, 2, 98, 99), (50, 51, 147, 146), (66, 67, 163, 162), (0, 31, 127, 96), (95, 64, 160, 191), (30, 29, 125, 126), (93, 94, 190, 189), (9, 8, 104, 105), (56, 57, 153, 152), (72, 73, 169, 168), (54, 55, 151, 150), (35, 36, 132, 131), (7, 72, 168, 103), (33, 34, 130, 129), (27, 92, 188, 123), (13, 12, 108, 109), (60, 61, 157, 156), (76, 77, 173, 172), (11, 10, 106, 107), (58, 59, 155, 154), (74, 75, 171, 170), (39, 40, 136, 135), (37, 38, 134, 133), (17, 82, 178, 113), (15, 14, 110, 111), (62, 63, 159, 158), (43, 44, 140, 139), (41, 42, 138, 137), (21, 20, 116, 117), (84, 85, 181, 180), (19, 18, 114, 115), (82, 83, 179, 178), (47, 48, 144, 143), (45, 46, 142, 141), (25, 24, 120, 121), (23, 22, 118, 119), (86, 87, 183, 182), (4, 3, 99, 100), (51, 52, 148, 147), (67, 68, 164, 163), (2, 1, 97, 98), (49, 50, 146, 145), (65, 66, 162, 161), (29, 28, 124, 125), (92, 93, 189, 188), (8, 7, 103, 104), (55, 56, 152, 151), (53, 54, 150, 149), (32, 33, 129, 128), (88, 25, 121, 184), (31, 30, 126, 127), (94, 95, 191, 190), (12, 11, 107, 108), (59, 60, 156, 155), (75, 76, 172, 171), (10, 9, 105, 106), (57, 58, 154, 153), (73, 74, 170, 169), (36, 37, 133, 132), (78, 15, 111, 174), (34, 35, 131, 130), (68, 5, 101, 164), (63, 32, 128, 159), (14, 13, 109, 110), (61, 62, 158, 157), (77, 78, 174, 173), (40, 41, 137, 136), (38, 39, 135, 134), (20, 19, 115, 116), (83, 84, 180, 179), (18, 17, 113, 114)])
me_circle.materials.append(mat_steering_wheel)
me_circle.use_remesh_preserve_volume = False
me_circle.use_remesh_preserve_attributes = False
me_circle.use_mirror_vertex_groups = False
me_circle.update()
me_brake_caliper_example = bpy.data.meshes.new('Brake Caliper(Example)')
me_brake_caliper_example.from_pydata([(-0.105, -0.3, -0.15), (-0.105, -0.3, 0.15), (-0.105, 0.3, -0.15), (-0.105, 0.3, 0.15), (0.105, -0.3, -0.15), (0.105, -0.3, 0.15), (0.105, 0.3, -0.15), (0.105, 0.3, 0.15)], [], [(1, 3, 2, 0), (3, 7, 6, 2), (7, 5, 4, 6), (5, 1, 0, 4), (0, 2, 6, 4), (5, 7, 3, 1)])
me_brake_caliper_example.materials.append(mat_caliper)
me_brake_caliper_example.use_remesh_preserve_volume = False
me_brake_caliper_example.use_remesh_preserve_attributes = False
me_brake_caliper_example.use_mirror_vertex_groups = False
me_brake_caliper_example.update()
me_wheel_example = bpy.data.meshes.new('Wheel(Example)')
me_wheel_example.from_pydata([(0.2, -1.0, -2.071e-07), (0.2, -0.9808, 0.1951), (0.2, -0.9239, 0.3827), (0.2, -0.8315, 0.5556), (0.2, -0.7071, 0.7071), (0.2, -0.5556, 0.8315), (0.2, -0.3827, 0.9239), (0.2, -0.1951, 0.9808), (0.2, 4.737e-07, 1.0), (0.2, 0.1951, 0.9808), (0.2, 0.3827, 0.9239), (0.2, 0.5556, 0.8315), (0.2, 0.7071, 0.7071), (0.2, 0.8315, 0.5556), (0.2, 0.9239, 0.3827), (0.2, 0.9808, 0.1951), (0.2, 1.0, -5.329e-07), (0.2, 0.9808, -0.1951), (0.2, 0.9239, -0.3827), (0.2, 0.8315, -0.5556), (0.2, 0.7071, -0.7071), (0.2, 0.5556, -0.8315), (0.2, 0.3827, -0.9239), (0.2, 0.1951, -0.9808), (0.2, -4.164e-07, -1.0), (0.2, -0.1951, -0.9808), (0.2, -0.3827, -0.9239), (0.2, -0.5556, -0.8315), (0.2, -0.7071, -0.7071), (0.2, -0.8315, -0.5556), (0.2, -0.9239, -0.3827), (0.2, -0.9808, -0.1951), (-0.5, -1.0, -2.071e-07), (-0.5, -0.9808, 0.1951), (-0.5, -0.9239, 0.3827), (-0.5, -0.8315, 0.5556), (-0.5, -0.7071, 0.7071), (-0.5, -0.5556, 0.8315), (-0.5, -0.3827, 0.9239), (-0.5, -0.1951, 0.9808), (-0.5, 4.737e-07, 1.0), (-0.5, 0.1951, 0.9808), (-0.5, 0.3827, 0.9239), (-0.5, 0.5556, 0.8315), (-0.5, 0.7071, 0.7071), (-0.5, 0.8315, 0.5556), (-0.5, 0.9239, 0.3827), (-0.5, 0.9808, 0.1951), (-0.5, 1.0, -5.329e-07), (-0.5, 0.9808, -0.1951), (-0.5, 0.9239, -0.3827), (-0.5, 0.8315, -0.5556), (-0.5, 0.7071, -0.7071), (-0.5, 0.5556, -0.8315), (-0.5, 0.3827, -0.9239), (-0.5, 0.1951, -0.9808), (-0.5, -4.164e-07, -1.0), (-0.5, -0.1951, -0.9808), (-0.5, -0.3827, -0.9239), (-0.5, -0.5556, -0.8315), (-0.5, -0.7071, -0.7071), (-0.5, -0.8315, -0.5556), (-0.5, -0.9239, -0.3827), (-0.5, -0.9808, -0.1951), (0.2, -0.8, -1.84e-07), (0.2, -0.7846, 0.1561), (0.2, -0.7391, 0.3061), (0.2, -0.6652, 0.4445), (0.2, -0.5657, 0.5657), (0.2, -0.4445, 0.6652), (0.2, -0.3061, 0.7391), (0.2, -0.1561, 0.7846), (0.2, 4.305e-07, 0.8), (0.2, 0.1561, 0.7846), (0.2, 0.3061, 0.7391), (0.2, 0.4445, 0.6652), (0.2, 0.5657, 0.5657), (0.2, 0.6652, 0.4445), (0.2, 0.7391, 0.3061), (0.2, 0.7846, 0.1561), (0.2, 0.8, -4.447e-07), (0.2, 0.7846, -0.1561), (0.2, 0.7391, -0.3061), (0.2, 0.6652, -0.4445), (0.2, 0.5657, -0.5657), (0.2, 0.4445, -0.6652), (0.2, 0.3061, -0.7391), (0.2, 0.1561, -0.7846), (0.2, -2.816e-07, -0.8), (0.2, -0.1561, -0.7846), (0.2, -0.3061, -0.7391), (0.2, -0.4445, -0.6652), (0.2, -0.5657, -0.5657), (0.2, -0.6652, -0.4445), (0.2, -0.7391, -0.3061), (0.2, -0.7846, -0.1561), (-0.5, -0.8, -1.84e-07), (-0.5, -0.7846, 0.1561), (-0.5, -0.7391, 0.3061), (-0.5, -0.6652, 0.4445), (-0.5, -0.5657, 0.5657), (-0.5, -0.4445, 0.6652), (-0.5, -0.3061, 0.7391), (-0.5, -0.1561, 0.7846), (-0.5, 4.305e-07, 0.8), (-0.5, 0.1561, 0.7846), (-0.5, 0.3061, 0.7391), (-0.5, 0.4445, 0.6652), (-0.5, 0.5657, 0.5657), (-0.5, 0.6652, 0.4445), (-0.5, 0.7391, 0.3061), (-0.5, 0.7846, 0.1561), (-0.5, 0.8, -4.447e-07), (-0.5, 0.7846, -0.1561), (-0.5, 0.7391, -0.3061), (-0.5, 0.6652, -0.4445), (-0.5, 0.5657, -0.5657), (-0.5, 0.4445, -0.6652), (-0.5, 0.3061, -0.7391), (-0.5, 0.1561, -0.7846), (-0.5, -2.816e-07, -0.8), (-0.5, -0.1561, -0.7846), (-0.5, -0.3061, -0.7391), (-0.5, -0.4445, -0.6652), (-0.5, -0.5657, -0.5657), (-0.5, -0.6652, -0.4445), (-0.5, -0.7391, -0.3061), (-0.5, -0.7846, -0.1561), (0.2, -0.7062, 0.1405), (0.2, -0.72, -1.798e-07), (0.2, -0.6652, 0.2755), (0.2, -0.5987, 0.4), (0.2, -0.5091, 0.5091), (0.2, -0.4, 0.5987), (0.2, -0.2755, 0.6652), (0.2, -0.1405, 0.7062), (0.2, 4.12e-07, 0.72), (0.2, 0.1405, 0.7062), (0.2, 0.2755, 0.6652), (0.2, 0.4, 0.5987), (0.2, 0.5091, 0.5091), (0.2, 0.5987, 0.4), (0.2, 0.6652, 0.2755), (0.2, 0.7062, 0.1405), (0.2, 0.72, -4.144e-07), (0.2, 0.7062, -0.1405), (0.2, 0.6652, -0.2755), (0.2, 0.5987, -0.4), (0.2, 0.5091, -0.5091), (0.2, 0.4, -0.5987), (0.2, 0.2755, -0.6652), (0.2, 0.1405, -0.7062), (0.2, -2.289e-07, -0.72), (0.2, -0.1405, -0.7062), (0.2, -0.2755, -0.6652), (0.2, -0.4, -0.5987), (0.2, -0.5091, -0.5091), (0.2, -0.5987, -0.4), (0.2, -0.6652, -0.2755), (0.2, -0.7062, -0.1405), (-0.5, -0.7062, 0.1405), (-0.5, -0.72, -1.798e-07), (-0.5, -0.6652, 0.2755), (-0.5, -0.5987, 0.4), (-0.5, -0.5091, 0.5091), (-0.5, -0.4, 0.5987), (-0.5, -0.2755, 0.6652), (-0.5, -0.1405, 0.7062), (-0.5, 4.12e-07, 0.72), (-0.5, 0.1405, 0.7062), (-0.5, 0.2755, 0.6652), (-0.5, 0.4, 0.5987), (-0.5, 0.5091, 0.5091), (-0.5, 0.5987, 0.4), (-0.5, 0.6652, 0.2755), (-0.5, 0.7062, 0.1405), (-0.5, 0.72, -4.144e-07), (-0.5, 0.7062, -0.1405), (-0.5, 0.6652, -0.2755), (-0.5, 0.5987, -0.4), (-0.5, 0.5091, -0.5091), (-0.5, 0.4, -0.5987), (-0.5, 0.2755, -0.6652), (-0.5, 0.1405, -0.7062), (-0.5, -2.289e-07, -0.72), (-0.5, -0.1405, -0.7062), (-0.5, -0.2755, -0.6652), (-0.5, -0.4, -0.5987), (-0.5, -0.5091, -0.5091), (-0.5, -0.5987, -0.4), (-0.5, -0.6652, -0.2755), (-0.5, -0.7062, -0.1405), (-0.3267, 0.2, -4.075e-07), (-0.3267, 0.1962, 0.03902), (-0.3267, 0.1848, 0.07654), (-0.3267, 0.1663, 0.1111), (-0.3267, 0.1414, 0.1414), (-0.3267, 0.1111, 0.1663), (-0.3267, 0.07654, 0.1848), (-0.3267, 0.03902, 0.1962), (-0.3267, 1.204e-06, 0.2), (-0.3267, -0.03902, 0.1962), (-0.3267, -0.07654, 0.1848), (-0.3267, -0.1111, 0.1663), (-0.3267, -0.1414, 0.1414), (-0.3267, -0.1663, 0.1111), (-0.3267, -0.1848, 0.07654), (-0.3267, -0.1962, 0.03902), (-0.3267, -0.2, -4.671e-07), (-0.3267, -0.1962, -0.03902), (-0.3267, -0.1848, -0.07654), (-0.3267, -0.1663, -0.1111), (-0.3267, -0.1414, -0.1414), (-0.3267, -0.1111, -0.1663), (-0.3267, -0.07654, -0.1848), (-0.3267, -0.03902, -0.1962), (-0.3267, 1.382e-06, -0.2), (-0.3267, 0.03902, -0.1962), (-0.3267, 0.07654, -0.1848), (-0.3267, 0.1111, -0.1663), (-0.3267, 0.1414, -0.1414), (-0.3267, 0.1663, -0.1111), (-0.3267, 0.1848, -0.07654), (-0.3267, 0.1962, -0.03902), (-0.5267, 0.2, -4.094e-07), (-0.5267, 0.1962, 0.03902), (-0.5267, 0.1848, 0.07654), (-0.5267, 0.1663, 0.1111), (-0.5267, 0.1414, 0.1414), (-0.5267, 0.1111, 0.1663), (-0.5267, 0.07654, 0.1848), (-0.5267, 0.03902, 0.1962), (-0.5267, 1.196e-06, 0.2), (-0.5267, -0.03902, 0.1962), (-0.5267, -0.07654, 0.1848), (-0.5267, -0.1111, 0.1663), (-0.5267, -0.1414, 0.1414), (-0.5267, -0.1663, 0.1111), (-0.5267, -0.1848, 0.07654), (-0.5267, -0.1962, 0.03902), (-0.5267, -0.2, -4.69e-07), (-0.5267, -0.1962, -0.03902), (-0.5267, -0.1848, -0.07654), (-0.5267, -0.1663, -0.1111), (-0.5267, -0.1414, -0.1414), (-0.5267, -0.1111, -0.1663), (-0.5267, -0.07654, -0.1848), (-0.5267, -0.03902, -0.1962), (-0.5267, 1.373e-06, -0.2), (-0.5267, 0.03902, -0.1962), (-0.5267, 0.07654, -0.1848), (-0.5267, 0.1111, -0.1663), (-0.5267, 0.1414, -0.1414), (-0.5267, 0.1663, -0.1111), (-0.5267, 0.1848, -0.07654), (-0.5267, 0.1962, -0.03902), (-0.3267, -0.8, -0.12), (-0.3267, -0.8, 0.12), (-0.3267, 0.8, -0.12), (-0.3267, 0.8, 0.12), (-0.3267, 9.504e-07, -0.12), (-0.3267, 9.504e-07, 0.12), (-0.4267, -0.4, 0.12), (-0.4267, -0.4, -0.12), (-0.4267, 0.4, 0.12), (-0.4267, 0.4, -0.12), (-0.4267, -0.8, -0.12), (-0.4267, -0.8, 0.12), (-0.4267, 0.8, -0.12), (-0.4267, 0.8, 0.12), (-0.4267, 9.504e-07, -0.12), (-0.4267, 9.504e-07, 0.12), (-0.5267, -0.4, 0.12), (-0.5267, -0.4, -0.12), (-0.5267, 0.4, 0.12), (-0.5267, 0.4, -0.12), (-0.3267, 0.12, -0.8), (-0.3267, -0.12, -0.8), (-0.3267, 0.12, 0.8), (-0.3267, -0.12, 0.8), (-0.3267, 0.12, -5.104e-07), (-0.3267, -0.12, -4.955e-07), (-0.4267, -0.12, -0.4), (-0.4267, 0.12, -0.4), (-0.4267, -0.12, 0.4), (-0.4267, 0.12, 0.4), (-0.4267, 0.12, -0.8), (-0.4267, -0.12, -0.8), (-0.4267, 0.12, 0.8), (-0.4267, -0.12, 0.8), (-0.4267, 0.12, -5.104e-07), (-0.4267, -0.12, -4.955e-07), (-0.5267, -0.12, -0.4), (-0.5267, 0.12, -0.4), (-0.5267, -0.12, 0.4), (-0.5267, 0.12, 0.4), (-0.3267, -0.4808, -0.6505), (-0.3267, -0.6505, -0.4808), (-0.3267, 0.6505, 0.4808), (-0.3267, 0.4808, 0.6505), (-0.3267, 0.08485, -0.08485), (-0.3267, -0.08485, 0.08485), (-0.4267, -0.3677, -0.198), (-0.4267, -0.198, -0.3677), (-0.4267, 0.198, 0.3677), (-0.4267, 0.3677, 0.198), (-0.4267, -0.4808, -0.6505), (-0.4267, -0.6505, -0.4808), (-0.4267, 0.6505, 0.4808), (-0.4267, 0.4808, 0.6505), (-0.4267, 0.08485, -0.08485), (-0.4267, -0.08485, 0.08485), (-0.5267, -0.3677, -0.198), (-0.5267, -0.198, -0.3677), (-0.5267, 0.198, 0.3677), (-0.5267, 0.3677, 0.198), (-0.3267, 0.6505, -0.4808), (-0.3267, 0.4808, -0.6505), (-0.3267, -0.4808, 0.6505), (-0.3267, -0.6505, 0.4808), (-0.3267, 0.08485, 0.08485), (-0.3267, -0.08485, -0.08485), (-0.4267, 0.198, -0.3677), (-0.4267, 0.3677, -0.198), (-0.4267, -0.3677, 0.198), (-0.4267, -0.198, 0.3677), (-0.4267, 0.6505, -0.4808), (-0.4267, 0.4808, -0.6505), (-0.4267, -0.4808, 0.6505), (-0.4267, -0.6505, 0.4808), (-0.4267, 0.08485, 0.08485), (-0.4267, -0.08485, -0.08485), (-0.5267, 0.198, -0.3677), (-0.5267, 0.3677, -0.198), (-0.5267, -0.3677, 0.198), (-0.5267, -0.198, 0.3677), (-0.265, 0.56, -3.725e-09), (-0.265, 0.5492, 0.1093), (-0.265, 0.5174, 0.2143), (-0.265, 0.4656, 0.3111), (-0.265, 0.396, 0.396), (-0.265, 0.3111, 0.4656), (-0.265, 0.2143, 0.5174), (-0.265, 0.1093, 0.5492), (-0.265, 1.591e-06, 0.56), (-0.265, -0.1092, 0.5492), (-0.265, -0.2143, 0.5174), (-0.265, -0.3111, 0.4656), (-0.265, -0.396, 0.396), (-0.265, -0.4656, 0.3111), (-0.265, -0.5174, 0.2143), (-0.265, -0.5492, 0.1093), (-0.265, -0.56, -1.695e-07), (-0.265, -0.5492, -0.1093), (-0.265, -0.5174, -0.2143), (-0.265, -0.4656, -0.3111), (-0.265, -0.396, -0.396), (-0.265, -0.3111, -0.4656), (-0.265, -0.2143, -0.5174), (-0.265, -0.1092, -0.5492), (-0.265, 2.089e-06, -0.56), (-0.265, 0.1093, -0.5492), (-0.265, 0.2143, -0.5174), (-0.265, 0.3111, -0.4656), (-0.265, 0.396, -0.396), (-0.265, 0.4656, -0.3111), (-0.265, 0.5174, -0.2143), (-0.265, 0.5492, -0.1092), (-0.165, 0.56, -1.863e-09), (-0.165, 0.5492, 0.1093), (-0.165, 0.5174, 0.2143), (-0.165, 0.4656, 0.3111), (-0.165, 0.396, 0.396), (-0.165, 0.3111, 0.4656), (-0.165, 0.2143, 0.5174), (-0.165, 0.1093, 0.5492), (-0.165, 1.6e-06, 0.56), (-0.165, -0.1092, 0.5492), (-0.165, -0.2143, 0.5174), (-0.165, -0.3111, 0.4656), (-0.165, -0.396, 0.396), (-0.165, -0.4656, 0.3111), (-0.165, -0.5174, 0.2143), (-0.165, -0.5492, 0.1093), (-0.165, -0.56, -1.676e-07), (-0.165, -0.5492, -0.1093), (-0.165, -0.5174, -0.2143), (-0.165, -0.4656, -0.3111), (-0.165, -0.396, -0.396), (-0.165, -0.3111, -0.4656), (-0.165, -0.2143, -0.5174), (-0.165, -0.1092, -0.5492), (-0.165, 2.098e-06, -0.56), (-0.165, 0.1093, -0.5492), (-0.165, 0.2143, -0.5174), (-0.165, 0.3111, -0.4656), (-0.165, 0.396, -0.396), (-0.165, 0.4656, -0.3111), (-0.165, 0.5174, -0.2143), (-0.165, 0.5492, -0.1092)], [], [(24, 56, 55, 23), (18, 50, 49, 17), (9, 41, 40, 8), (27, 59, 58, 26), (3, 35, 34, 2), (28, 60, 59, 27), (31, 63, 62, 30), (13, 45, 44, 12), (4, 36, 35, 3), (22, 54, 53, 21), (7, 39, 38, 6), (0, 32, 63, 31), (17, 49, 48, 16), (8, 40, 39, 7), (26, 58, 57, 25), (11, 43, 42, 10), (2, 34, 33, 1), (30, 62, 61, 29), (12, 44, 43, 11), (21, 53, 52, 20), (6, 38, 37, 5), (15, 47, 46, 14), (25, 57, 56, 24), (16, 48, 47, 15), (1, 33, 32, 0), (19, 51, 50, 18), (10, 42, 41, 9), (29, 61, 60, 28), (20, 52, 51, 19), (23, 55, 54, 22), (14, 46, 45, 13), (5, 37, 36, 4), (70, 69, 133, 134), (119, 120, 184, 183), (72, 71, 135, 136), (91, 90, 154, 155), (93, 92, 156, 157), (113, 114, 178, 177), (66, 65, 128, 130), (115, 116, 180, 179), (68, 67, 131, 132), (87, 86, 150, 151), (89, 88, 152, 153), (109, 110, 174, 173), (111, 112, 176, 175), (83, 82, 146, 147), (85, 84, 148, 149), (105, 106, 170, 169), (107, 108, 172, 171), (126, 127, 191, 190), (79, 78, 142, 143), (81, 80, 144, 145), (101, 102, 166, 165), (103, 104, 168, 167), (122, 123, 187, 186), (75, 74, 138, 139), (124, 125, 189, 188), (77, 76, 140, 141), (97, 98, 162, 160), (99, 100, 164, 163), (118, 119, 183, 182), (71, 70, 134, 135), (120, 121, 185, 184), (73, 72, 136, 137), (56, 57, 121, 120), (7, 6, 70, 71), (54, 55, 119, 118), (35, 36, 100, 99), (33, 34, 98, 97), (13, 12, 76, 77), (60, 61, 125, 124), (11, 10, 74, 75), (58, 59, 123, 122), (39, 40, 104, 103), (37, 38, 102, 101), (17, 16, 80, 81), (15, 14, 78, 79), (62, 63, 127, 126), (43, 44, 108, 107), (41, 42, 106, 105), (21, 20, 84, 85), (19, 18, 82, 83), (47, 48, 112, 111), (45, 46, 110, 109), (25, 24, 88, 89), (23, 22, 86, 87), (4, 3, 67, 68), (51, 52, 116, 115), (2, 1, 65, 66), (49, 50, 114, 113), (29, 28, 92, 93), (27, 26, 90, 91), (8, 7, 71, 72), (55, 56, 120, 119), (6, 5, 69, 70), (53, 54, 118, 117), (32, 33, 97, 96), (31, 30, 94, 95), (12, 11, 75, 76), (59, 60, 124, 123), (10, 9, 73, 74), (57, 58, 122, 121), (36, 37, 101, 100), (34, 35, 99, 98), (16, 15, 79, 80), (63, 32, 96, 127), (14, 13, 77, 78), (61, 62, 126, 125), (40, 41, 105, 104), (38, 39, 103, 102), (20, 19, 83, 84), (18, 17, 81, 82), (44, 45, 109, 108), (42, 43, 107, 106), (24, 23, 87, 88), (22, 21, 85, 86), (1, 0, 64, 65), (48, 49, 113, 112), (46, 47, 111, 110), (28, 27, 91, 92), (26, 25, 89, 90), (5, 4, 68, 69), (52, 53, 117, 116), (3, 2, 66, 67), (50, 51, 115, 114), (0, 31, 95, 64), (30, 29, 93, 94), (9, 8, 72, 73), (152, 151, 183, 184), (146, 145, 177, 178), (137, 136, 168, 169), (155, 154, 186, 187), (131, 130, 162, 163), (156, 155, 187, 188), (159, 158, 190, 191), (141, 140, 172, 173), (132, 131, 163, 164), (150, 149, 181, 182), (135, 134, 166, 167), (129, 159, 191, 161), (145, 144, 176, 177), (136, 135, 167, 168), (154, 153, 185, 186), (139, 138, 170, 171), (130, 128, 160, 162), (158, 157, 189, 190), (140, 139, 171, 172), (149, 148, 180, 181), (134, 133, 165, 166), (143, 142, 174, 175), (153, 152, 184, 185), (144, 143, 175, 176), (128, 129, 161, 160), (147, 146, 178, 179), (138, 137, 169, 170), (157, 156, 188, 189), (148, 147, 179, 180), (151, 150, 182, 183), (142, 141, 173, 174), (133, 132, 164, 165), (117, 118, 182, 181), (96, 97, 160, 161), (95, 94, 158, 159), (76, 75, 139, 140), (123, 124, 188, 187), (74, 73, 137, 138), (121, 122, 186, 185), (100, 101, 165, 164), (98, 99, 163, 162), (80, 79, 143, 144), (127, 96, 161, 191), (78, 77, 141, 142), (125, 126, 190, 189), (104, 105, 169, 168), (102, 103, 167, 166), (84, 83, 147, 148), (82, 81, 145, 146), (108, 109, 173, 172), (106, 107, 171, 170), (88, 87, 151, 152), (86, 85, 149, 150), (65, 64, 129, 128), (112, 113, 177, 176), (110, 111, 175, 174), (92, 91, 155, 156), (90, 89, 153, 154), (69, 68, 132, 133), (116, 117, 181, 180), (67, 66, 130, 131), (114, 115, 179, 178), (64, 95, 159, 129), (94, 93, 157, 158), (193, 194, 195, 196, 197, 198, 199, 200, 201, 202, 203, 204, 205, 206, 207, 208, 209, 210, 211, 212, 213, 214, 215, 216, 217, 218, 219, 220, 221, 222, 223, 192), (225, 224, 255, 254, 253, 252, 251, 250, 249, 248, 247, 246, 245, 244, 243, 242, 241, 240, 239, 238, 237, 236, 235, 234, 233, 232, 231, 230, 229, 228, 227, 226), (192, 223, 255, 224), (218, 217, 249, 250), (209, 208, 240, 241), (200, 199, 231, 232), (203, 202, 234, 235), (194, 193, 225, 226), (222, 221, 253, 254), (213, 212, 244, 245), (204, 203, 235, 236), (207, 206, 238, 239), (198, 197, 229, 230), (208, 207, 239, 240), (217, 216, 248, 249), (202, 201, 233, 234), (193, 192, 224, 225), (211, 210, 242, 243), (221, 220, 252, 253), (212, 211, 243, 244), (206, 205, 237, 238), (197, 196, 228, 229), (215, 214, 246, 247), (216, 215, 247, 248), (201, 200, 232, 233), (219, 218, 250, 251), (210, 209, 241, 242), (195, 194, 226, 227), (220, 219, 251, 252), (223, 222, 254, 255), (196, 195, 227, 228), (214, 213, 245, 246), (205, 204, 236, 237), (199, 198, 230, 231), (256, 263, 262, 257), (260, 265, 264, 261), (263, 260, 261, 262), (265, 258, 259, 264), (266, 267, 272, 273), (270, 271, 274, 275), (273, 272, 271, 270), (275, 274, 269, 268), (258, 265, 275, 268), (265, 260, 270, 275), (264, 259, 269, 274), (257, 262, 272, 267), (263, 256, 266, 273), (262, 261, 271, 272), (261, 264, 274, 271), (259, 258, 268, 269), (260, 263, 273, 270), (256, 257, 267, 266), (276, 283, 282, 277), (280, 285, 284, 281), (283, 280, 281, 282), (285, 278, 279, 284), (286, 287, 292, 293), (290, 291, 294, 295), (293, 292, 291, 290), (295, 294, 289, 288), (278, 285, 295, 288), (285, 280, 290, 295), (284, 279, 289, 294), (277, 282, 292, 287), (283, 276, 286, 293), (282, 281, 291, 292), (281, 284, 294, 291), (279, 278, 288, 289), (280, 283, 293, 290), (276, 277, 287, 286), (296, 303, 302, 297), (300, 305, 304, 301), (303, 300, 301, 302), (305, 298, 299, 304), (306, 307, 312, 313), (310, 311, 314, 315), (313, 312, 311, 310), (315, 314, 309, 308), (298, 305, 315, 308), (305, 300, 310, 315), (304, 299, 309, 314), (297, 302, 312, 307), (303, 296, 306, 313), (302, 301, 311, 312), (301, 304, 314, 311), (299, 298, 308, 309), (300, 303, 313, 310), (296, 297, 307, 306), (316, 323, 322, 317), (320, 325, 324, 321), (323, 320, 321, 322), (325, 318, 319, 324), (326, 327, 332, 333), (330, 331, 334, 335), (333, 332, 331, 330), (335, 334, 329, 328), (318, 325, 335, 328), (325, 320, 330, 335), (324, 319, 329, 334), (317, 322, 332, 327), (323, 316, 326, 333), (322, 321, 331, 332), (321, 324, 334, 331), (319, 318, 328, 329), (320, 323, 333, 330), (316, 317, 327, 326), (337, 336, 367, 366, 365, 364, 363, 362, 361, 360, 359, 358, 357, 356, 355, 354, 353, 352, 351, 350, 349, 348, 347, 346, 345, 344, 343, 342, 341, 340, 339, 338), (369, 370, 371, 372, 373, 374, 375, 376, 377, 378, 379, 380, 381, 382, 383, 384, 385, 386, 387, 388, 389, 390, 391, 392, 393, 394, 395, 396, 397, 398, 399, 368), (364, 365, 397, 396), (355, 356, 388, 387), (358, 359, 391, 390), (349, 350, 382, 381), (340, 341, 373, 372), (359, 360, 392, 391), (353, 354, 386, 385), (344, 345, 377, 376), (362, 363, 395, 394), (338, 339, 371, 370), (363, 364, 396, 395), (366, 367, 399, 398), (348, 349, 381, 380), (339, 340, 372, 371), (357, 358, 390, 389), (342, 343, 375, 374), (367, 336, 368, 399), (352, 353, 385, 384), (343, 344, 376, 375), (361, 362, 394, 393), (346, 347, 379, 378), (337, 338, 370, 369), (365, 366, 398, 397), (347, 348, 380, 379), (356, 357, 389, 388), (341, 342, 374, 373), (350, 351, 383, 382), (360, 361, 393, 392), (351, 352, 384, 383), (336, 337, 369, 368), (354, 355, 387, 386), (345, 346, 378, 377)])
me_wheel_example.polygons.foreach_set('material_index', [0, 0, 0, 0, 0, 0, 0, 0, 0, 0, 0, 0, 0, 0, 0, 0, 0, 0, 0, 0, 0, 0, 0, 0, 0, 0, 0, 0, 0, 0, 0, 0, 1, 1, 1, 1, 1, 1, 1, 1, 1, 1, 1, 1, 1, 1, 1, 1, 1, 1, 1, 1, 1, 1, 1, 1, 1, 1, 1, 1, 1, 1, 1, 1, 0, 0, 0, 0, 0, 0, 0, 0, 0, 0, 0, 0, 0, 0, 0, 0, 0, 0, 0, 0, 0, 0, 0, 0, 0, 0, 0, 0, 0, 0, 0, 0, 0, 0, 0, 0, 0, 0, 0, 0, 0, 0, 0, 0, 0, 0, 0, 0, 0, 0, 0, 0, 0, 0, 0, 0, 0, 0, 0, 0, 0, 0, 0, 0, 1, 1, 1, 1, 1, 1, 1, 1, 1, 1, 1, 1, 1, 1, 1, 1, 1, 1, 1, 1, 1, 1, 1, 1, 1, 1, 1, 1, 1, 1, 1, 1, 1, 1, 1, 1, 1, 1, 1, 1, 1, 1, 1, 1, 1, 1, 1, 1, 1, 1, 1, 1, 1, 1, 1, 1, 1, 1, 1, 1, 1, 1, 1, 1, 1, 1, 1, 1, 1, 1, 1, 1, 1, 1, 1, 1, 1, 1, 1, 1, 1, 1, 1, 1, 1, 1, 1, 1, 1, 1, 1, 1, 1, 1, 1, 1, 1, 1, 1, 1, 1, 1, 1, 1, 1, 1, 1, 1, 1, 1, 1, 1, 1, 1, 1, 1, 1, 1, 1, 1, 1, 1, 1, 1, 1, 1, 1, 1, 1, 1, 1, 1, 1, 1, 1, 1, 1, 1, 1, 1, 1, 1, 1, 1, 1, 1, 1, 1, 1, 1, 1, 1, 1, 1, 1, 1, 1, 1, 1, 1, 1, 1, 1, 1, 1, 1, 1, 1, 1, 1, 2, 2, 2, 2, 2, 2, 2, 2, 2, 2, 2, 2, 2, 2, 2, 2, 2, 2, 2, 2, 2, 2, 2, 2, 2, 2, 2, 2, 2, 2, 2, 2, 2, 2])
me_wheel_example.materials.append(mat_tire)
me_wheel_example.materials.append(mat_rim)
me_wheel_example.materials.append(mat_brake_disc)
me_wheel_example.use_remesh_preserve_volume = False
me_wheel_example.use_remesh_preserve_attributes = False
me_wheel_example.use_mirror_vertex_groups = False
me_wheel_example.update()
me_car_example = bpy.data.meshes.new('Car(Example)')
me_car_example.from_pydata([(-1.836, -2.0, 3.2), (-1.836, 0.0, 3.2), (-2.346, 2.081, 1.9), (-1.734, 0.0, 3.2), (-1.734, -2.0, 3.2), (-2.244, 2.081, 1.92), (-1.734, -0.1, 3.2), (-1.836, -0.1, 3.2), (-1.734, -1.9, 3.2), (-1.836, -1.9, 3.2), (-2.346, 1.9, 1.9), (-2.346, -3.0, 1.9), (-2.26, -4.7, 1.9), (-2.346, -2.9, 1.9), (-1.76, 0.12, 3.15), (-1.761, -2.105, 3.148), (-1.862, 0.02, 3.15), (-1.862, -1.95, 3.15), (-1.862, -2.05, 3.15), (-1.862, 0.12, 3.15), (-1.862, -1.855, 3.15), (-1.836, -1.81, 3.2), (-1.734, -1.81, 3.2), (-2.372, -1.95, 1.9), (-2.372, -1.855, 1.9), (-2.55, 2.081, 1.6), (-2.55, -4.0, 1.6), (-2.55, -3.239, 1.6), (-2.55, -3.13, 1.6), (-2.55, -1.855, 1.6), (-2.55, -1.95, 1.6), (-2.55, 1.9, 1.6), (-2.55, 2.92, 0.7742), (-2.55, -2.875, 0.7742), (-2.55, -2.75, 0.7742), (-2.55, -2.646, 0.7742), (-2.55, -1.732, 0.7742), (-2.55, -1.822, 0.7742), (-2.55, 1.945, 0.7742), (-2.345, 2.92, -0.1258), (-2.345, -2.875, -0.1258), (-2.345, -2.75, -0.1258), (-2.345, -2.646, -0.1258), (-2.345, -1.432, -0.1258), (-2.345, -1.522, -0.1258), (-2.345, 1.945, -0.1258), (-2.55, 2.92, -0.1258), (-2.55, -2.875, -0.1258), (-2.55, -2.75, -0.1258), (-2.55, -2.646, -0.1258), (-2.55, -1.432, -0.1258), (-2.55, -1.522, -0.1258), (-2.55, 1.945, -0.1258), (-2.55, 2.92, -0.2258), (-2.55, -2.875, -0.2258), (-2.55, -2.75, -0.2258), (-2.55, -2.646, -0.2258), (-2.55, -1.432, -0.2258), (-2.55, -1.522, -0.2258), (-2.55, 1.945, -0.2258), (-2.448, 2.84, -0.2258), (-2.448, -2.875, -0.2258), (-2.448, -2.75, -0.2258), (-2.448, -2.646, -0.2258), (-2.448, -1.432, -0.2258), (-2.448, -1.522, -0.2258), (-2.448, 2.745, -0.2258), (-2.447, -2.879, -0.004257), (-2.55, -5.079, -0.1043), (-2.55, -5.057, 0.2103), (-2.55, -4.995, 0.4167), (-2.55, -4.893, 0.6069), (-2.55, -4.756, 0.7736), (-2.55, -4.59, 0.9104), (-2.55, -4.4, 1.012), (-2.55, -4.193, 1.075), (-2.55, -3.979, 1.096), (-2.55, -3.764, 1.075), (-2.55, -3.558, 1.012), (-2.55, -3.367, 0.9104), (-2.55, -3.201, 0.7736), (-2.55, -3.064, 0.6069), (-2.55, -2.962, 0.4167), (-2.55, -2.9, 0.2103), (-2.55, 5.121, -0.004257), (-2.55, 2.921, -0.004256), (-2.55, 2.943, 0.2103), (-2.55, 3.005, 0.4167), (-2.55, 3.107, 0.6069), (-2.55, 3.244, 0.7736), (-2.55, 3.41, 0.9104), (-2.55, 3.6, 1.012), (-2.55, 3.807, 1.075), (-2.55, 4.021, 1.096), (-2.55, 4.236, 1.075), (-2.55, 4.442, 1.012), (-2.55, 4.633, 0.9104), (-2.55, 4.799, 0.7736), (-2.55, 4.936, 0.6069), (-2.55, 5.038, 0.4167), (-2.55, 5.1, 0.2103), (-2.142, -6.0, 1.9), (-2.448, -6.0, 1.6), (-2.448, -6.0, -0.004256), (-2.132, -6.0, 1.9), (-2.25, -4.8, 1.9), (-2.26, -4.79, 1.9), (-2.55, -4.09, 1.6), (-2.346, 1.89, 1.9), (-2.372, -1.845, 1.9), (-2.55, -1.845, 1.6), (-2.55, 1.89, 1.6), (-2.55, -1.722, 0.7742), (-2.55, 1.935, 0.7742), (-2.345, -1.422, -0.1158), (-2.345, 1.935, -0.1158), (-2.55, -5.079, 0.8509), (-2.244, -5.079, 1.9), (-2.55, -5.079, 0.2757), (-2.55, -5.079, 1.346), (-2.55, -5.079, 1.071), (-2.55, -5.079, 0.5771), (-2.55, -5.079, 1.234), (-2.55, -5.079, 1.6), (-2.234, -5.079, 1.9), (-2.346, 3.72, 1.8), (-2.55, 3.72, 1.5), (-2.346, 5.22, 1.617), (-2.55, 5.22, 1.3), (-2.04, 5.92, 1.447), (-2.346, 5.92, 0.9), (-1.991, -4.79, 1.9), (-1.991, -4.7, 1.9), (-1.886, -4.7, 1.9), (-1.886, -4.79, 1.9), (-2.346, 5.92, -0.4204), (-2.55, 5.121, -0.4204), (-2.55, 5.135, 0.1695), (-2.55, 5.14, 0.244), (-2.55, 5.158, 0.4828), (-2.411, 5.67, -0.2009), (-2.55, 5.121, -0.2009), (-2.346, 5.92, -0.2009), (-2.433, 5.581, -0.2009), (-2.295, 5.121, -0.2009), (-2.111, 5.92, -0.2009), (-2.346, 5.92, 0.2112), (-2.55, 5.138, 0.2104), (-2.55, 5.19, 0.9059), (-2.55, 4.907, 0.9082), (-2.55, 5.139, 0.9063), (-2.55, 5.059, 0.9069), (-2.244, 6.12, -0.2009), (-2.142, 5.92, 0.9), (-2.346, 5.19, 0.9059), (-2.244, 6.12, -0.4204), (-2.244, 6.12, 0.9), (-2.009, 6.32, -0.2009), (-2.244, 6.12, 0.2112), (-2.04, 6.32, 0.9), (-0.9027, 6.62, -0.2009), (-0.9537, 6.42, -0.2009), (-0.7426, 6.42, -0.2009), (-0.7018, 6.62, -0.2009), (-1.107, 6.62, 0.3), (-1.158, 6.42, 0.3), (-0.898, 6.42, 0.3), (-0.8572, 6.62, 0.3), (-1.107, 6.62, 0.5), (-1.158, 6.42, 0.5), (-0.9592, 6.42, 0.5), (-0.9184, 6.62, 0.5), (-2.193, 6.12, 0.3), (-2.244, 5.92, 0.3), (-2.193, 6.12, 0.5), (-2.244, 5.92, 0.5), (-0.7018, 6.62, -0.4204), (-0.9027, 6.62, -0.4204), (-2.009, 6.32, -0.4204), (-1.281, 6.171, 1.4), (-1.052, 6.32, 0.9), (-1.179, 6.171, 1.4), (-0.9499, 6.32, 0.9), (-0.9499, 6.02, 0.9), (-1.128, 6.07, 1.4), (-0.9499, 6.02, 0.9), (-1.107, 6.62, 0.9), (-1.158, 6.22, 0.9), (-0.9592, 6.22, 0.9), (-0.9184, 6.62, 0.9), (-2.193, 6.12, 0.9), (-2.244, 5.92, 0.9), (-0.0204, 6.42, 0.5), (0.0204, 6.62, 0.5), (-0.0204, 6.22, 0.9), (0.0204, 6.62, 0.9), (-0.7426, 6.42, -0.2009), (-0.898, 6.42, 0.3), (-0.9592, 6.42, 0.5), (-2.113, 6.073, -0.2009), (-2.113, 6.073, 0.3), (-2.113, 6.073, 0.5), (-2.176, 5.609, 1.536), (-2.272, 5.636, 1.467), (-2.231, 3.72, 1.8), (-2.231, 5.22, 1.622), (-2.061, 5.609, 1.558), (-1.939, 5.82, 1.528), (-1.298, 6.071, 1.449), (-1.196, 6.071, 1.449), (-1.128, 6.07, 1.4), (-2.346, 2.163, 1.895), (-2.243, 2.163, 1.915), (-2.221, 3.72, 1.8), (-2.214, 5.22, 1.622), (-2.055, 5.609, 1.558), (-1.933, 5.823, 1.527), (-1.298, 6.061, 1.469), (-2.233, 2.178, 1.914), (-1.554, 5.201, 1.639), (-1.433, 5.641, 1.568), (-1.92, 3.702, 1.815), (-1.233, 6.061, 1.469), (-1.476, 5.198, 1.739), (-1.362, 5.644, 1.667), (-2.128, 2.178, 2.014), (-1.824, 3.697, 1.914), (-2.132, 2.081, 2.02), (-2.131, 2.163, 2.015), (-2.448, -6.2, 0.1957), (-2.448, -6.2, 0.6957), (-2.448, -6.0, 0.8979), (-2.448, -6.0, 1.148), (-1.224, -6.4, 1.148), (-1.224, -6.4, 1.158), (-2.448, -6.0, 1.374), (-2.05, -6.122, 1.825), (-2.326, -6.027, 1.148), (-2.326, -6.027, 1.352), (-2.326, -6.027, 1.555), (-1.224, -6.6, 0.6957), (-1.224, -6.4, 0.8979), (-1.224, -6.6, 0.1957), (-1.224, -6.4, -0.004256), (-1.229, -6.4, 1.148), (-1.224, -4.8, 1.9), (-1.224, -6.4, 1.8), (-1.224, -5.079, 1.9), (-1.224, -6.4, 1.158), (-2.046, -6.159, 1.891), (-2.071, -6.122, 1.85), (-1.224, -6.359, 1.749), (-2.099, -6.3, 2.6), (-2.099, -5.379, 2.6), (-1.997, -6.3, 2.6), (-1.997, -5.379, 2.6), (-2.099, -6.0, 1.9), (-2.099, -5.079, 1.9), (-1.997, -6.0, 1.9), (-1.997, -5.079, 1.9), (-1.897, -6.27, 2.609), (-1.897, -5.408, 2.457), (-1.997, -6.289, 2.637), (-1.997, -5.381, 2.477), (-1.992, -6.296, 2.587), (-1.992, -5.391, 2.427), (-1.997, -6.286, 2.651), (-1.997, -5.379, 2.491), (-1.992, -6.299, 2.573), (-1.992, -5.394, 2.413), (-2.35, 1.244, 1.9), (-2.225, 1.43, 2.128), (-2.461, 1.498, 1.961), (-2.461, 1.419, 1.961), (-2.461, 1.599, 1.863), (-2.266, 1.419, 2.053), (-2.265, 1.498, 2.053), (-2.316, 1.498, 1.961), (-2.461, 1.498, 2.053), (-2.461, 1.419, 2.053), (-2.316, 1.419, 1.961), (-2.49, 1.318, 1.888), (-2.461, 1.599, 2.35), (-2.49, 1.318, 2.326), (-3.056, 1.599, 1.863), (-3.026, 1.318, 1.888), (-3.056, 1.599, 2.35), (-3.026, 1.318, 2.326), (-2.461, 1.318, 2.35), (-2.461, 1.318, 1.863), (-3.056, 1.318, 2.35), (-3.056, 1.318, 1.863), (-2.49, 1.343, 1.888), (-2.49, 1.343, 2.326), (-3.026, 1.343, 1.888), (-3.026, 1.343, 2.326), (-2.244, 2.081, 1.9), (-2.346, 1.9, 1.9), (-2.346, -2.9, 1.9), (-1.76, 0.12, 3.15), (-1.761, -2.105, 3.148), (-1.862, 0.02, 3.15), (-1.862, -1.95, 3.15), (-1.862, -1.855, 3.15), (-2.372, -1.95, 1.9), (-2.372, -1.855, 1.9), (-1.886, -4.7, 1.9), (-2.132, 2.081, 2.0), (1.836, -2.0, 3.2), (0.0, -2.0, 3.2), (1.836, 0.0, 3.2), (0.0, 0.0, 3.2), (2.346, 2.081, 1.9), (1.734, 0.0, 3.2), (1.734, -2.0, 3.2), (2.244, 2.081, 1.92), (1.734, -0.1, 3.2), (1.836, -0.1, 3.2), (1.734, -1.9, 3.2), (1.836, -1.9, 3.2), (2.346, 1.9, 1.9), (2.346, -3.0, 1.9), (2.26, -4.7, 1.9), (2.346, -2.9, 1.9), (1.76, 0.12, 3.15), (1.761, -2.105, 3.148), (1.862, 0.02, 3.15), (1.862, -1.95, 3.15), (1.862, -2.05, 3.15), (1.862, 0.12, 3.15), (1.862, -1.855, 3.15), (1.836, -1.81, 3.2), (1.734, -1.81, 3.2), (0.0, -1.81, 3.2), (0.0, -1.9, 3.2), (2.372, -1.95, 1.9), (2.372, -1.855, 1.9), (0.0, -2.105, 3.148), (2.55, 2.081, 1.6), (2.55, -4.0, 1.6), (2.55, -3.239, 1.6), (2.55, -3.13, 1.6), (2.55, -1.855, 1.6), (2.55, -1.95, 1.6), (2.55, 1.9, 1.6), (2.55, 2.92, 0.7742), (2.55, -2.875, 0.7742), (2.55, -2.75, 0.7742), (2.55, -2.646, 0.7742), (2.55, -1.732, 0.7742), (2.55, -1.822, 0.7742), (2.55, 1.945, 0.7742), (2.345, 2.92, -0.1258), (2.345, -2.875, -0.1258), (2.345, -2.75, -0.1258), (2.345, -2.646, -0.1258), (2.345, -1.432, -0.1258), (2.345, -1.522, -0.1258), (2.345, 1.945, -0.1258), (2.55, 2.92, -0.1258), (2.55, -2.875, -0.1258), (2.55, -2.75, -0.1258), (2.55, -2.646, -0.1258), (2.55, -1.432, -0.1258), (2.55, -1.522, -0.1258), (2.55, 1.945, -0.1258), (2.55, 2.92, -0.2258), (2.55, -2.875, -0.2258), (2.55, -2.75, -0.2258), (2.55, -2.646, -0.2258), (2.55, -1.432, -0.2258), (2.55, -1.522, -0.2258), (2.55, 1.945, -0.2258), (2.448, 2.84, -0.2258), (2.448, -2.875, -0.2258), (2.448, -2.75, -0.2258), (2.448, -2.646, -0.2258), (2.448, -1.432, -0.2258), (2.448, -1.522, -0.2258), (2.448, 2.745, -0.2258), (2.447, -2.879, -0.004257), (2.55, -5.079, -0.1043), (2.55, -5.057, 0.2103), (2.55, -4.995, 0.4167), (2.55, -4.893, 0.6069), (2.55, -4.756, 0.7736), (2.55, -4.59, 0.9104), (2.55, -4.4, 1.012), (2.55, -4.193, 1.075), (2.55, -3.979, 1.096), (2.55, -3.764, 1.075), (2.55, -3.558, 1.012), (2.55, -3.367, 0.9104), (2.55, -3.201, 0.7736), (2.55, -3.064, 0.6069), (2.55, -2.962, 0.4167), (2.55, -2.9, 0.2103), (2.55, 5.121, -0.004257), (2.55, 2.921, -0.004256), (2.55, 2.943, 0.2103), (2.55, 3.005, 0.4167), (2.55, 3.107, 0.6069), (2.55, 3.244, 0.7736), (2.55, 3.41, 0.9104), (2.55, 3.6, 1.012), (2.55, 3.807, 1.075), (2.55, 4.021, 1.096), (2.55, 4.236, 1.075), (2.55, 4.442, 1.012), (2.55, 4.633, 0.9104), (2.55, 4.799, 0.7736), (2.55, 4.936, 0.6069), (2.55, 5.038, 0.4167), (2.55, 5.1, 0.2103), (2.142, -6.0, 1.9), (2.448, -6.0, 1.6), (2.448, -6.0, -0.004256), (0.0, -6.4, 1.8), (0.0, -4.8, 1.9), (2.132, -6.0, 1.9), (2.25, -4.8, 1.9), (2.26, -4.79, 1.9), (2.55, -4.09, 1.6), (0.0, -4.7, 1.9), (0.0, -4.79, 1.9), (2.346, 1.89, 1.9), (2.372, -1.845, 1.9), (2.55, -1.845, 1.6), (2.55, 1.89, 1.6), (2.55, -1.722, 0.7742), (2.55, 1.935, 0.7742), (2.345, -1.422, -0.1158), (2.345, 1.935, -0.1158), (2.55, -5.079, 0.8509), (2.244, -5.079, 1.9), (2.55, -5.079, 0.2757), (2.55, -5.079, 1.346), (2.55, -5.079, 1.071), (2.55, -5.079, 0.5771), (2.55, -5.079, 1.234), (2.55, -5.079, 1.6), (0.0, -5.079, 1.9), (2.234, -5.079, 1.9), (2.346, 3.72, 1.8), (2.55, 3.72, 1.5), (2.346, 5.22, 1.617), (2.55, 5.22, 1.3), (2.04, 5.92, 1.447), (2.346, 5.92, 0.9), (1.991, -4.79, 1.9), (1.991, -4.7, 1.9), (1.886, -4.7, 1.9), (1.886, -4.79, 1.9), (2.346, 5.92, -0.4204), (2.55, 5.121, -0.4204), (2.55, 5.135, 0.1695), (2.55, 5.14, 0.244), (2.55, 5.158, 0.4828), (0.0, 5.621, -0.4204), (0.0, 6.42, -0.4204), (2.411, 5.67, -0.2009), (2.55, 5.121, -0.2009), (2.346, 5.92, -0.2009), (2.433, 5.581, -0.2009), (0.0, 6.42, -0.2009), (0.0, 5.621, -0.2009), (2.295, 5.121, -0.2009), (2.111, 5.92, -0.2009), (2.346, 5.92, 0.2112), (2.55, 5.138, 0.2104), (2.55, 5.19, 0.9059), (2.55, 4.907, 0.9082), (2.55, 5.139, 0.9063), (2.55, 5.059, 0.9069), (2.244, 6.12, -0.2009), (2.142, 5.92, 0.9), (2.346, 5.19, 0.9059), (0.0, 6.62, -0.4204), (2.244, 6.12, -0.4204), (2.244, 6.12, 0.9), (0.0, 6.62, -0.2009), (2.009, 6.32, -0.2009), (2.244, 6.12, 0.2112), (2.04, 6.32, 0.9), (0.9027, 6.62, -0.2009), (0.9537, 6.42, -0.2009), (0.7426, 6.42, -0.2009), (0.7018, 6.62, -0.2009), (1.107, 6.62, 0.3), (1.158, 6.42, 0.3), (0.898, 6.42, 0.3), (0.8572, 6.62, 0.3), (1.107, 6.62, 0.5), (1.158, 6.42, 0.5), (0.9592, 6.42, 0.5), (0.9184, 6.62, 0.5), (2.193, 6.12, 0.3), (2.244, 5.92, 0.3), (2.193, 6.12, 0.5), (2.244, 5.92, 0.5), (0.7018, 6.62, -0.4204), (0.9027, 6.62, -0.4204), (2.009, 6.32, -0.4204), (1.281, 6.171, 1.4), (1.052, 6.32, 0.9), (1.179, 6.171, 1.4), (0.9499, 6.32, 0.9), (0.0, 6.07, 1.4), (0.9499, 6.02, 0.9), (0.0, 6.32, 0.9), (0.0, 6.02, 0.9), (1.128, 6.07, 1.4), (0.9499, 6.02, 0.9), (0.0, 6.07, 1.4), (0.0, 6.02, 0.9), (1.107, 6.62, 0.9), (1.158, 6.22, 0.9), (0.9592, 6.22, 0.9), (0.9184, 6.62, 0.9), (2.193, 6.12, 0.9), (2.244, 5.92, 0.9), (0.0204, 6.42, 0.5), (-0.0204, 6.62, 0.5), (0.0204, 6.22, 0.9), (-0.0204, 6.62, 0.9), (0.0, 6.42, -0.2009), (0.7426, 6.42, -0.2009), (0.898, 6.42, 0.3), (0.9592, 6.42, 0.5), (0.0, 6.42, 0.5), (2.113, 6.073, -0.2009), (2.113, 6.073, 0.3), (2.113, 6.073, 0.5), (2.176, 5.609, 1.536), (2.272, 5.636, 1.467), (0.0, 0.12, 3.15), (2.231, 3.72, 1.8), (2.231, 5.22, 1.622), (2.061, 5.609, 1.558), (1.939, 5.82, 1.528), (1.298, 6.071, 1.449), (1.196, 6.071, 1.449), (0.0, 6.171, 1.4), (1.128, 6.07, 1.4), (0.0, 6.071, 1.449), (2.346, 2.163, 1.895), (2.243, 2.163, 1.915), (5.457e-14, 2.081, 2.02), (5.457e-14, 2.163, 2.015), (2.221, 3.72, 1.8), (2.214, 5.22, 1.622), (2.055, 5.609, 1.558), (1.933, 5.823, 1.527), (1.298, 6.061, 1.469), (5.457e-14, 6.061, 1.469), (2.233, 2.178, 1.914), (5.457e-14, 2.177, 2.014), (5.457e-14, 5.713, 1.645), (5.457e-14, 5.156, 1.734), (5.457e-14, 3.591, 1.887), (1.554, 5.201, 1.639), (1.433, 5.641, 1.568), (1.92, 3.702, 1.815), (1.233, 6.061, 1.469), (1.476, 5.198, 1.739), (1.362, 5.644, 1.667), (2.128, 2.178, 2.014), (1.824, 3.697, 1.914), (2.132, 2.081, 2.02), (2.131, 2.163, 2.015), (2.448, -6.2, 0.1957), (2.448, -6.2, 0.6957), (2.448, -6.0, 0.8979), (0.0, -6.6, 0.1957), (0.0, -6.6, 0.6957), (0.0, -6.4, 0.8979), (0.0, -6.4, -0.004256), (2.448, -6.0, 1.148), (0.0, -6.4, 1.148), (1.224, -6.4, 1.148), (0.0, -6.4, 1.158), (1.224, -6.4, 1.158), (2.448, -6.0, 1.374), (2.05, -6.122, 1.825), (2.326, -6.027, 1.148), (2.326, -6.027, 1.352), (2.326, -6.027, 1.555), (1.224, -6.6, 0.6957), (1.224, -6.4, 0.8979), (1.224, -6.6, 0.1957), (1.224, -6.4, -0.004256), (1.229, -6.4, 1.148), (1.224, -4.8, 1.9), (1.224, -6.4, 1.8), (1.224, -5.079, 1.9), (1.224, -6.4, 1.158), (2.046, -6.159, 1.891), (2.071, -6.122, 1.85), (1.224, -6.359, 1.749), (0.0, -6.359, 1.73), (2.099, -6.3, 2.6), (2.099, -5.379, 2.6), (1.997, -6.3, 2.6), (1.997, -5.379, 2.6), (2.099, -6.0, 1.9), (2.099, -5.079, 1.9), (1.997, -6.0, 1.9), (1.997, -5.079, 1.9), (1.897, -6.27, 2.609), (1.897, -5.408, 2.457), (0.0, -6.27, 2.609), (0.0, -5.408, 2.457), (1.997, -6.289, 2.637), (1.997, -5.381, 2.477), (0.0, -6.289, 2.637), (0.0, -5.381, 2.477), (1.992, -6.296, 2.587), (1.992, -5.391, 2.427), (0.0, -6.296, 2.587), (0.0, -5.391, 2.427), (1.997, -6.286, 2.651), (1.997, -5.379, 2.491), (0.0, -6.286, 2.651), (0.0, -5.379, 2.491), (1.992, -6.299, 2.573), (1.992, -5.394, 2.413), (0.0, -6.299, 2.573), (0.0, -5.394, 2.413), (2.35, 1.244, 1.9), (2.225, 1.43, 2.128), (2.461, 1.498, 1.961), (2.461, 1.419, 1.961), (2.461, 1.599, 1.863), (2.266, 1.419, 2.053), (2.265, 1.498, 2.053), (2.316, 1.498, 1.961), (2.461, 1.498, 2.053), (2.461, 1.419, 2.053), (2.316, 1.419, 1.961), (2.49, 1.318, 1.888), (2.461, 1.599, 2.35), (2.49, 1.318, 2.326), (3.056, 1.599, 1.863), (3.026, 1.318, 1.888), (3.056, 1.599, 2.35), (3.026, 1.318, 2.326), (2.461, 1.318, 2.35), (2.461, 1.318, 1.863), (3.056, 1.318, 2.35), (3.056, 1.318, 1.863), (2.49, 1.343, 1.888), (2.49, 1.343, 2.326), (3.026, 1.343, 1.888), (3.026, 1.343, 2.326), (2.244, 2.081, 1.9), (2.346, 1.9, 1.9), (2.346, -2.9, 1.9), (1.76, 0.12, 3.15), (1.761, -2.105, 3.148), (1.862, 0.02, 3.15), (1.862, -1.95, 3.15), (1.862, -1.855, 3.15), (2.372, -1.95, 1.9), (2.372, -1.855, 1.9), (0.0, -2.105, 3.148), (0.0, -4.7, 1.9), (1.886, -4.7, 1.9), (0.0, 0.12, 3.15), (0.0, 2.081, 2.0), (2.132, 2.081, 2.0)], [], [(0, 4, 8, 9), (4, 309, 334, 8), (2, 19, 14, 5), (7, 6, 3, 1), (9, 8, 22, 21), (10, 16, 19, 2), (133, 134, 424, 423), (13, 11, 18, 17), (16, 7, 1, 19), (17, 18, 0, 9), (0, 18, 15), (19, 1, 3, 14), (4, 0, 15), (21, 7, 16, 20), (9, 21, 20, 17), (21, 22, 6, 7), (22, 333, 311, 3, 6), (8, 334, 333, 22), (17, 20, 24, 23), (309, 4, 15, 337), (24, 29, 30, 23), (11, 27, 26, 12), (13, 28, 27, 11), (23, 30, 28, 13), (10, 2, 25, 31), (30, 29, 36, 37), (28, 30, 37, 35), (26, 27, 34, 33), (31, 25, 32, 38), (27, 28, 35, 34), (37, 36, 43, 44), (33, 34, 41, 40), (38, 32, 39, 45), (34, 35, 42, 41), (35, 37, 44, 42), (42, 44, 51, 49), (43, 45, 52, 50), (44, 43, 50, 51), (40, 41, 48, 47), (45, 39, 46, 52), (41, 42, 49, 48), (52, 46, 53, 59), (48, 49, 56, 55), (49, 51, 58, 56), (50, 52, 59, 57), (51, 50, 57, 58), (47, 48, 55, 54), (58, 57, 64, 65), (54, 55, 62, 61), (59, 53, 60, 66), (55, 56, 63, 62), (56, 58, 65, 63), (57, 59, 66, 64), (40, 47, 67), (40, 67, 33), (67, 83, 33), (82, 33, 83), (81, 33, 82), (80, 33, 81), (79, 33, 80), (78, 33, 79), (33, 78, 26), (78, 77, 26), (76, 26, 77), (12, 26, 107, 106), (75, 26, 76), (74, 26, 75), (123, 119, 102), (119, 122, 102), (120, 102, 122), (116, 102, 120), (121, 102, 116), (118, 102, 121), (68, 102, 118), (102, 68, 103, 231, 232, 235), (246, 247, 124, 104, 249), (117, 123, 102, 101), (12, 106, 131, 132), (25, 2, 211, 125, 126), (109, 270, 108, 111, 110), (110, 111, 113, 112), (112, 113, 115, 114), (26, 74, 119, 123, 107), (71, 116, 120, 72), (69, 68, 118), (106, 107, 123, 117), (74, 73, 122, 119), (70, 121, 116, 71), (72, 120, 122, 73), (69, 118, 121, 70), (247, 245, 105, 124), (25, 126, 32), (126, 125, 127, 128), (130, 128, 203), (11, 12, 132), (11, 132, 18), (132, 131, 134, 133), (18, 132, 133, 15), (32, 85, 46, 39), (85, 32, 86), (86, 32, 87), (87, 32, 88), (88, 32, 89), (89, 32, 90), (32, 126, 90), (90, 126, 91), (91, 126, 92), (92, 126, 93), (93, 126, 94), (126, 128, 94), (94, 128, 95), (95, 128, 96), (97, 96, 149), (97, 149, 151, 98), (98, 151, 150, 99), (99, 150, 148, 139), (99, 139, 138, 100), (100, 138, 147), (100, 137, 84), (135, 136, 141, 143), (139, 130, 138), (140, 142, 135), (130, 139, 148), (140, 135, 143), (135, 459, 458, 136), (138, 130, 146, 147), (143, 141, 84), (137, 140, 143, 84), (145, 161, 160, 157), (458, 465, 144, 141, 136), (147, 146, 142, 140, 137), (144, 465, 464, 162, 161, 145), (137, 100, 147), (149, 128, 151), (128, 130, 148), (151, 128, 150), (96, 128, 149), (150, 128, 148), (154, 144, 145, 153), (153, 130, 148, 154), (176, 163, 480, 477), (157, 152, 156, 159), (135, 142, 152, 155), (142, 146, 158, 152), (130, 153, 159, 156), (459, 135, 155, 178, 177, 176, 477), (146, 130, 156, 158), (142, 130, 156, 152), (153, 145, 157, 159), (160, 161, 165, 164), (162, 464, 480, 163), (163, 160, 164, 167), (162, 163, 167, 166), (161, 162, 166, 165), (167, 164, 168, 171), (165, 166, 170, 169), (168, 164, 172, 174), (166, 167, 171, 170), (172, 173, 175, 174), (164, 165, 173, 172), (165, 169, 175, 173), (177, 160, 163, 176), (178, 157, 160, 177), (155, 152, 157, 178), (130, 129, 179, 180), (180, 179, 181, 182), (181, 210, 183, 182), (182, 183, 510, 509), (185, 184, 513, 514), (168, 174, 190, 186), (171, 168, 186, 189), (186, 187, 188, 189), (187, 186, 190, 191), (174, 175, 191, 190), (169, 170, 188, 187), (175, 169, 187, 191), (188, 170, 192, 194), (171, 189, 195, 193), (189, 188, 194, 195), (170, 171, 193, 192), (198, 197, 200, 201), (529, 525, 196, 197, 198), (197, 196, 199, 200), (130, 203, 129), (128, 127, 202, 203), (203, 202, 129), (535, 14, 3, 311), (212, 204, 125, 211), (127, 125, 204, 205), (202, 127, 205, 206), (181, 179, 208, 209), (181, 209, 544, 542), (179, 129, 207, 208), (129, 202, 206, 207), (542, 507, 210, 181), (5, 212, 211, 2), (228, 227, 547, 548), (214, 219, 220, 215), (217, 216, 215, 220), (219, 214, 213, 221), (218, 225, 226, 221), (223, 219, 221, 226), (219, 223, 224, 220), (222, 217, 220, 224), (554, 222, 224, 557), (558, 223, 226, 559), (223, 558, 557, 224), (225, 556, 559, 226), (212, 5, 227, 228), (230, 231, 103, 229), (241, 240, 574, 575), (240, 242, 573, 574), (243, 242, 229, 103), (578, 233, 244, 241, 575), (236, 239, 233), (238, 237, 244, 233), (251, 250, 234, 248), (239, 238, 233), (101, 102, 239, 236), (102, 235, 238, 239), (235, 232, 237, 238), (576, 573, 242, 243), (230, 229, 242, 240), (231, 230, 240, 241), (241, 244, 237, 232, 231), (599, 251, 248, 580), (441, 418, 245, 247), (417, 441, 247, 246), (249, 104, 250), (246, 249, 250, 251), (417, 246, 251, 599), (252, 254, 255, 253), (256, 257, 259, 258), (254, 252, 256, 258), (252, 253, 257, 256), (255, 254, 258, 259), (253, 255, 259, 257), (260, 261, 265, 264), (263, 262, 266, 267), (261, 260, 262, 263), (611, 261, 263, 615), (260, 610, 614, 262), (264, 265, 269, 268), (261, 611, 619, 265), (610, 260, 264, 618), (266, 622, 623, 267), (615, 263, 267, 623), (262, 614, 622, 266), (268, 269, 627, 626), (265, 619, 627, 269), (618, 264, 268, 626), (271, 108, 270, 277, 276, 275), (276, 277, 272, 278), (270, 271, 275, 280, 277), (277, 280, 273, 272), (280, 275, 279, 273), (275, 276, 278, 279), (272, 273, 289, 274), (279, 278, 282, 288), (278, 272, 274, 282), (273, 279, 288, 289), (283, 287, 295, 293), (282, 274, 284, 286), (274, 289, 291, 284), (288, 282, 286, 290), (284, 291, 290, 286), (283, 281, 289, 288), (285, 287, 290, 291), (287, 283, 288, 290), (281, 285, 291, 289), (285, 281, 292, 294), (281, 283, 293, 292), (287, 285, 294, 295), (292, 293, 295, 294), (667, 668, 307, 299), (296, 299, 307), (301, 297, 305, 303), (302, 304, 298), (300, 306, 665, 664), (67, 47, 83), (308, 319, 318, 314), (314, 318, 334, 309), (312, 315, 324, 329), (317, 310, 313, 316), (319, 331, 332, 318), (320, 312, 329, 326), (451, 423, 424, 452), (323, 327, 328, 321), (326, 329, 310, 317), (327, 319, 308, 328), (308, 325, 328), (329, 324, 313, 310), (314, 325, 308), (331, 330, 326, 317), (319, 327, 330, 331), (331, 317, 316, 332), (332, 316, 313, 311, 333), (318, 332, 333, 334), (327, 335, 336, 330), (309, 337, 325, 314), (336, 335, 343, 342), (321, 322, 339, 340), (323, 321, 340, 341), (335, 323, 341, 343), (320, 344, 338, 312), (343, 350, 349, 342), (341, 348, 350, 343), (339, 346, 347, 340), (344, 351, 345, 338), (340, 347, 348, 341), (350, 357, 356, 349), (346, 353, 354, 347), (351, 358, 352, 345), (347, 354, 355, 348), (348, 355, 357, 350), (355, 362, 364, 357), (356, 363, 365, 358), (357, 364, 363, 356), (353, 360, 361, 354), (358, 365, 359, 352), (354, 361, 362, 355), (365, 372, 366, 359), (361, 368, 369, 362), (362, 369, 371, 364), (363, 370, 372, 365), (364, 371, 370, 363), (360, 367, 368, 361), (371, 378, 377, 370), (367, 374, 375, 368), (372, 379, 373, 366), (368, 375, 376, 369), (369, 376, 378, 371), (370, 377, 379, 372), (353, 380, 360), (353, 346, 380), (380, 346, 396), (395, 396, 346), (394, 395, 346), (393, 394, 346), (392, 393, 346), (391, 392, 346), (346, 339, 391), (391, 339, 390), (389, 390, 339), (322, 421, 422, 339), (388, 389, 339), (387, 388, 339), (440, 415, 436), (436, 415, 439), (437, 439, 415), (433, 437, 415), (438, 433, 415), (435, 438, 415), (381, 435, 415), (415, 582, 577, 572, 416, 381), (593, 596, 419, 442, 594), (434, 414, 415, 440), (322, 450, 449, 421), (338, 444, 443, 545, 312), (426, 427, 428, 425, 628), (427, 429, 430, 428), (429, 431, 432, 430), (339, 422, 440, 436, 387), (384, 385, 437, 433), (382, 435, 381), (421, 434, 440, 422), (387, 436, 439, 386), (383, 384, 433, 438), (385, 386, 439, 437), (382, 383, 438, 435), (594, 442, 420, 592), (338, 345, 444), (444, 446, 445, 443), (448, 534, 446), (321, 450, 322), (321, 328, 450), (450, 451, 452, 449), (328, 325, 451, 450), (345, 352, 359, 398), (398, 399, 345), (399, 400, 345), (400, 401, 345), (401, 402, 345), (402, 403, 345), (345, 403, 444), (403, 404, 444), (404, 405, 444), (405, 406, 444), (406, 407, 444), (444, 407, 446), (407, 408, 446), (408, 409, 446), (410, 471, 409), (410, 411, 473, 471), (411, 412, 472, 473), (412, 457, 470, 472), (412, 413, 456, 457), (413, 469, 456), (413, 397, 455), (453, 463, 461, 454), (457, 456, 448), (460, 453, 462), (448, 470, 457), (460, 463, 453), (453, 454, 458, 459), (456, 469, 468, 448), (463, 397, 461), (455, 397, 463, 460), (467, 481, 484, 485), (458, 454, 461, 466, 465), (459, 458, 465, 464), (469, 455, 460, 462, 468), (466, 467, 485, 486, 464, 465), (455, 469, 413), (471, 473, 446), (446, 470, 448), (473, 472, 446), (409, 471, 446), (472, 470, 446), (476, 475, 467, 466), (464, 480, 477, 459), (475, 476, 470, 448), (500, 477, 480, 487), (481, 483, 479, 474), (453, 478, 474, 462), (462, 474, 482, 468), (448, 479, 483, 475), (459, 477, 500, 501, 502, 478, 453), (468, 482, 479, 448), (462, 474, 479, 448), (475, 483, 481, 467), (484, 488, 489, 485), (486, 487, 480, 464), (487, 491, 488, 484), (486, 490, 491, 487), (485, 489, 490, 486), (491, 495, 492, 488), (489, 493, 494, 490), (492, 498, 496, 488), (490, 494, 495, 491), (496, 498, 499, 497), (488, 496, 497, 489), (489, 497, 499, 493), (501, 500, 487, 484), (502, 501, 484, 481), (478, 502, 481, 474), (448, 504, 503, 447), (504, 506, 505, 503), (505, 506, 508, 543), (506, 509, 510, 508), (512, 514, 513, 511), (492, 515, 519, 498), (495, 518, 515, 492), (515, 518, 517, 516), (516, 520, 519, 515), (498, 519, 520, 499), (493, 516, 517, 494), (499, 520, 516, 493), (517, 523, 521, 494), (495, 522, 524, 518), (518, 524, 523, 517), (494, 521, 522, 495), (528, 532, 531, 527), (529, 528, 527, 526, 525), (527, 531, 530, 526), (448, 447, 534), (446, 534, 533, 445), (534, 447, 533), (535, 311, 313, 324), (546, 545, 443, 536), (445, 537, 536, 443), (533, 538, 537, 445), (505, 541, 540, 503), (505, 542, 544, 541), (503, 540, 539, 447), (447, 539, 538, 533), (542, 505, 543, 507), (315, 312, 545, 546), (569, 548, 547, 568), (550, 551, 561, 560), (553, 561, 551, 552), (560, 562, 549, 550), (555, 549, 562), (564, 567, 562, 560), (560, 561, 565, 564), (563, 565, 561, 553), (554, 557, 565, 563), (558, 559, 567, 564), (564, 565, 557, 558), (566, 567, 559, 556), (546, 569, 568, 315), (571, 570, 416, 572), (588, 575, 574, 587), (587, 574, 573, 589), (590, 416, 570, 589), (578, 575, 588, 591, 579), (583, 579, 586), (585, 579, 591, 584), (598, 595, 581, 597), (586, 579, 585), (414, 583, 586, 415), (415, 586, 585, 582), (582, 585, 584, 577), (576, 590, 589, 573), (571, 587, 589, 570), (572, 588, 587, 571), (588, 572, 577, 584, 591), (599, 580, 595, 598), (441, 594, 592, 418), (417, 593, 594, 441), (596, 597, 419), (593, 598, 597, 596), (417, 599, 598, 593), (600, 601, 603, 602), (604, 606, 607, 605), (602, 606, 604, 600), (600, 604, 605, 601), (603, 607, 606, 602), (601, 605, 607, 603), (608, 616, 617, 609), (613, 621, 620, 612), (609, 613, 612, 608), (610, 614, 615, 611), (611, 615, 613, 609), (608, 612, 614, 610), (616, 624, 625, 617), (611, 619, 618, 610), (609, 617, 619, 611), (610, 618, 616, 608), (620, 621, 623, 622), (614, 622, 623, 615), (615, 623, 621, 613), (612, 620, 622, 614), (624, 626, 627, 625), (619, 627, 626, 618), (617, 625, 627, 619), (618, 626, 624, 616), (629, 633, 634, 635, 628, 425), (634, 636, 630, 635), (628, 635, 638, 633, 629), (635, 630, 631, 638), (638, 631, 637, 633), (633, 637, 636, 634), (630, 632, 647, 631), (637, 646, 640, 636), (636, 640, 632, 630), (631, 647, 646, 637), (641, 651, 653, 645), (640, 644, 642, 632), (632, 642, 649, 647), (646, 648, 644, 640), (642, 644, 648, 649), (641, 646, 647, 639), (643, 649, 648, 645), (645, 648, 646, 641), (639, 647, 649, 643), (643, 652, 650, 639), (639, 650, 651, 641), (645, 653, 652, 643), (650, 652, 653, 651), (667, 657, 669, 668), (654, 669, 657), (659, 661, 663, 655), (660, 656, 662), (658, 664, 665, 666), (380, 396, 360), (566, 555, 562, 567), (213, 218, 221)])
me_car_example.polygons.foreach_set('use_smooth', [True] * 568)
me_car_example.polygons.foreach_set('material_index', [0, 0, 0, 0, 0, 0, 0, 0, 0, 0, 0, 0, 0, 0, 0, 0, 0, 0, 2, 0, 0, 0, 0, 0, 0, 0, 0, 0, 0, 0, 0, 0, 0, 0, 0, 0, 0, 0, 0, 0, 0, 0, 0, 0, 0, 0, 0, 0, 0, 0, 0, 0, 0, 0, 0, 0, 0, 0, 0, 0, 0, 0, 0, 0, 0, 0, 0, 0, 0, 0, 0, 0, 0, 0, 0, 0, 0, 0, 0, 0, 0, 0, 0, 0, 0, 0, 0, 0, 0, 0, 0, 0, 0, 0, 0, 0, 0, 0, 0, 0, 0, 0, 0, 0, 0, 0, 0, 0, 0, 0, 0, 0, 0, 0, 0, 0, 0, 0, 0, 0, 0, 0, 0, 0, 0, 0, 0, 0, 0, 0, 0, 0, 0, 0, 0, 0, 0, 0, 0, 0, 0, 0, 0, 0, 0, 0, 0, 0, 0, 0, 0, 0, 0, 0, 0, 0, 0, 0, 0, 0, 0, 0, 0, 0, 3, 0, 0, 0, 4, 0, 0, 0, 0, 0, 0, 0, 0, 0, 0, 0, 4, 4, 4, 5, 0, 5, 0, 0, 0, 0, 0, 0, 0, 0, 0, 0, 0, 0, 0, 0, 0, 0, 0, 0, 0, 0, 0, 0, 0, 0, 0, 0, 0, 0, 6, 7, 0, 6, 5, 5, 5, 0, 0, 0, 0, 0, 0, 0, 0, 0, 0, 0, 0, 0, 0, 0, 0, 2, 0, 2, 2, 2, 0, 2, 2, 0, 0, 0, 0, 0, 0, 0, 0, 0, 0, 0, 0, 0, 0, 0, 0, 0, 0, 0, 0, 0, 0, 0, 0, 0, 0, 0, 0, 0, 1, 1, 1, 1, 1, 0, 0, 0, 0, 0, 0, 0, 0, 0, 0, 0, 0, 0, 0, 0, 0, 0, 0, 0, 2, 0, 0, 0, 0, 0, 0, 0, 0, 0, 0, 0, 0, 0, 0, 0, 0, 0, 0, 0, 0, 0, 0, 0, 0, 0, 0, 0, 0, 0, 0, 0, 0, 0, 0, 0, 0, 0, 0, 0, 0, 0, 0, 0, 0, 0, 0, 0, 0, 0, 0, 0, 0, 0, 0, 0, 0, 0, 0, 0, 0, 0, 0, 0, 0, 0, 0, 0, 0, 0, 0, 0, 0, 0, 0, 0, 0, 0, 0, 0, 0, 0, 0, 0, 0, 0, 0, 0, 0, 0, 0, 0, 0, 0, 0, 0, 0, 0, 0, 0, 0, 0, 0, 0, 0, 0, 0, 0, 0, 0, 0, 0, 0, 0, 0, 0, 0, 0, 0, 0, 0, 0, 0, 0, 0, 0, 0, 0, 0, 0, 0, 0, 0, 0, 0, 0, 0, 0, 0, 0, 0, 0, 0, 0, 0, 0, 0, 0, 3, 0, 0, 0, 4, 0, 0, 0, 0, 0, 0, 0, 0, 0, 0, 0, 4, 4, 4, 5, 0, 5, 0, 0, 0, 0, 0, 0, 0, 0, 0, 0, 0, 0, 0, 0, 0, 0, 0, 0, 0, 0, 0, 0, 0, 0, 0, 0, 0, 0, 6, 7, 0, 6, 5, 5, 5, 0, 0, 0, 0, 0, 0, 0, 0, 0, 0, 0, 0, 0, 0, 0, 0, 2, 0, 2, 2, 2, 2, 0, 2, 2, 2, 0, 0, 0, 0, 0, 0, 0, 0, 0, 0, 0, 0, 0, 0, 0, 0, 0, 0, 0, 0, 0, 0, 0, 0, 0, 0, 0, 0, 0, 0, 0, 1, 1, 1, 1, 1, 0, 0, 0])
me_car_example.materials.append(mat_body)
me_car_example.materials.append(mat_window)
me_car_example.materials.append(mat_chrome)
me_car_example.materials.append(mat_front_light_glass)
me_car_example.materials.append(mat_grille)
me_car_example.materials.append(mat_signal_light_glass)
me_car_example.materials.append(mat_rear_light_glass)
me_car_example.materials.append(mat_reverse_light_glass)
me_car_example.use_remesh_preserve_volume = False
me_car_example.use_remesh_preserve_attributes = False
me_car_example.use_mirror_vertex_groups = False
me_car_example.update()
me_plane = bpy.data.meshes.new('Plane')
me_plane.from_pydata([(-1e+04, -1e+04, 0.0), (1e+04, -1e+04, 0.0), (-1e+04, 1e+04, 0.0), (1e+04, 1e+04, 0.0)], [], [(0, 1, 3, 2)])
me_plane.materials.append(mat_notexture)
me_plane.use_remesh_preserve_volume = False
me_plane.use_remesh_preserve_attributes = False
me_plane.use_mirror_vertex_groups = False
me_plane.update()
me_cube = bpy.data.meshes.new('Cube')
me_cube.from_pydata([(-1.0, -1.0, -1.0), (-1.0, -1.0, 1.0), (-1.0, 1.0, -1.0), (-1.0, 1.0, 1.0), (1.0, -1.0, -1.0), (1.0, -1.0, 1.0), (1.0, 1.0, -1.0), (1.0, 1.0, 1.0)], [], [(1, 3, 2, 0), (3, 7, 6, 2), (7, 5, 4, 6), (5, 1, 0, 4), (0, 2, 6, 4), (5, 7, 3, 1)])
me_cube.use_remesh_preserve_volume = False
me_cube.use_remesh_preserve_attributes = False
me_cube.use_mirror_vertex_groups = False
me_cube.update()
arm_sensor = bpy.data.armatures.new('Sensor')  # bones are not reproduced
arm_animators = bpy.data.armatures.new('Animators')  # bones are not reproduced
arm_swingman = bpy.data.armatures.new('Swingman')  # bones are not reproduced

# ---- objects
ob_carcollider = bpy.data.objects.new('CarCollider', me_collidermargin_example)
ob_rah = bpy.data.objects.new('RAH', None)
ob_fah = bpy.data.objects.new('FAH', None)
ob_fr = bpy.data.objects.new('fr', None)
ob_fl = bpy.data.objects.new('fl', None)
ob_sw = bpy.data.objects.new('sw', None)
ob_tirerd = bpy.data.objects.new('TireRD', me_wheelcollider)
ob_tirefp = bpy.data.objects.new('TireFP', me_wheelcollider)
ob_tirerp = bpy.data.objects.new('TireRP', me_wheelcollider)
ob_tirefd = bpy.data.objects.new('TireFD', me_wheelcollider)
ob_sensors = bpy.data.objects.new('Sensors', arm_sensor)
ob_rdc = bpy.data.objects.new('RDC', None)
ob_rpc = bpy.data.objects.new('RPC', None)
ob_fpc = bpy.data.objects.new('FPC', None)
ob_fdc = bpy.data.objects.new('FDC', None)
ob_visual = bpy.data.objects.new('Visual', arm_animators)
ob_swf = bpy.data.objects.new('swf', me_circle)
ob_rps = bpy.data.objects.new('RPS', None)
ob_rpbc = bpy.data.objects.new('RPBC', None)
ob_rrbcm = bpy.data.objects.new('RRBCM', me_brake_caliper_example)
ob_rpf = bpy.data.objects.new('RPF', None)
ob_rrwm = bpy.data.objects.new('RRWM', me_wheel_example)
ob_rds = bpy.data.objects.new('RDS', None)
ob_rdbc = bpy.data.objects.new('RDBC', None)
ob_rlbcm = bpy.data.objects.new('RLBCM', me_brake_caliper_example)
ob_rdf = bpy.data.objects.new('RDF', None)
ob_rlwm = bpy.data.objects.new('RLWM', me_wheel_example)
ob_fps = bpy.data.objects.new('FPS', None)
ob_fpbc = bpy.data.objects.new('FPBC', None)
ob_frbcm = bpy.data.objects.new('FRBCM', me_brake_caliper_example)
ob_fpf = bpy.data.objects.new('FPF', None)
ob_frwm = bpy.data.objects.new('FRWM', me_wheel_example)
ob_fds = bpy.data.objects.new('FDS', None)
ob_fdbc = bpy.data.objects.new('FDBC', None)
ob_flbcm = bpy.data.objects.new('FLBCM', me_brake_caliper_example)
ob_fdf = bpy.data.objects.new('FDF', None)
ob_flwm = bpy.data.objects.new('FLWM', me_wheel_example)
ob_bm = bpy.data.objects.new('BM', me_car_example)
ob_camera = bpy.data.objects.new('Camera', arm_swingman)
ob_trunk = bpy.data.objects.new('trunk', cam_camera_005)
ob_int = bpy.data.objects.new('int', cam_camera_004)
ob_rr_wheel = bpy.data.objects.new('rr wheel', cam_camera_003)
ob_screen = bpy.data.objects.new('Screen', cam_camera)
ob_camerachase = bpy.data.objects.new('CameraChase', None)
ob_cameratrack = bpy.data.objects.new('CameraTrack', None)
ob_fr_wheel = bpy.data.objects.new('fr wheel', cam_camera_002)
ob_all_wheels = bpy.data.objects.new('all wheels', cam_camera_001)
ob_shadow = bpy.data.objects.new('Shadow', light_sun_002)
ob_plane = bpy.data.objects.new('Plane', me_plane)
ob_livecam = bpy.data.objects.new('livecam', cam_camera_006)
ob_cam = bpy.data.objects.new('cam', me_cube)
ob_environment_lighting = bpy.data.objects.new('Environment Lighting', light_sun_001)
ob_sun = bpy.data.objects.new('Sun', light_sun)

# ---- transforms, parenting, visibility, modifiers, constraints
ob_carcollider.location = (0.0, 0.0, 1.0)
ob_carcollider.hide_render = True
ob_carcollider.lineart.crease_threshold = 0.0
ob_rah.parent = ob_carcollider
ob_rah.location = (0.0, -3.0, 0.0)
ob_rah.empty_image_offset = (0.0, 0.0)
ob_rah.lineart.crease_threshold = 0.0
ob_fah.parent = ob_carcollider
ob_fah.location = (0.0, 0.0, 0.0)
ob_fah.empty_image_offset = (0.0, 0.0)
ob_fah.lineart.crease_threshold = 0.0
ob_fr.parent = ob_fah
ob_fr.matrix_parent_inverse = Matrix(((1.0, 0.0, 0.0, -0.0), (0.0, 1.0, 0.0, -0.0), (0.0, 0.0, 1.0, -6.0), (0.0, 0.0, 0.0, 1.0)))
ob_fr.location = (1.0, 0.0, 5.5)
ob_fr.empty_image_offset = (0.0, 0.0)
ob_fr.lineart.crease_threshold = 0.0
ob_fl.parent = ob_fah
ob_fl.matrix_parent_inverse = Matrix(((1.0, 0.0, 0.0, -0.0), (0.0, 1.0, 0.0, -0.0), (0.0, 0.0, 1.0, -6.0), (0.0, 0.0, 0.0, 1.0)))
ob_fl.location = (-1.0, 0.0, 5.5)
ob_fl.empty_image_offset = (0.0, 0.0)
ob_fl.lineart.crease_threshold = 0.0
ob_sw.parent = ob_carcollider
ob_sw.matrix_parent_inverse = Matrix(((1.0, 0.0, 0.0, 0.0001445), (0.0, 1.0, 0.0, -0.5), (0.0, 0.0, 1.0, -5.028), (0.0, 0.0, 0.0, 1.0)))
ob_sw.location = (-0.0001445, 0.5, 5.028)
ob_sw.rotation_euler = (0.0, 0.0, 1.571)
ob_sw.empty_image_offset = (0.0, 0.0)
ob_sw.lineart.crease_threshold = 0.0
ob_tirerd.parent = ob_carcollider
ob_tirerd.matrix_parent_inverse = Matrix(((1.0, 0.0, 0.0, 0.0001445), (0.0, 1.0, 0.0, -0.5), (0.0, 0.0, 1.0, -5.028), (0.0, 0.0, 0.0, 1.0)))
ob_tirerd.location = (-2.0, -4.0, 6.0)
ob_tirerd.scale = (1.0, 1.0, 1.0)
ob_tirerd.hide_render = True
ob_tirerd.lineart.crease_threshold = 0.0
ob_tirefp.parent = ob_carcollider
ob_tirefp.matrix_parent_inverse = Matrix(((1.0, 0.0, 0.0, 0.0001445), (0.0, 1.0, 0.0, -0.5), (0.0, 0.0, 1.0, -5.028), (0.0, 0.0, 0.0, 1.0)))
ob_tirefp.location = (2.0, 4.0, 6.0)
ob_tirefp.scale = (1.0, 1.0, 1.0)
ob_tirefp.hide_render = True
ob_tirefp.lineart.crease_threshold = 0.0
ob_tirerp.parent = ob_carcollider
ob_tirerp.matrix_parent_inverse = Matrix(((1.0, 0.0, 0.0, 0.0001445), (0.0, 1.0, 0.0, -0.5), (0.0, 0.0, 1.0, -5.028), (0.0, 0.0, 0.0, 1.0)))
ob_tirerp.location = (2.0, -4.0, 6.0)
ob_tirerp.scale = (1.0, 1.0, 1.0)
ob_tirerp.hide_render = True
ob_tirerp.lineart.crease_threshold = 0.0
ob_tirefd.parent = ob_carcollider
ob_tirefd.matrix_parent_inverse = Matrix(((1.0, 0.0, 0.0, 0.0001445), (0.0, 1.0, 0.0, -0.5), (0.0, 0.0, 1.0, -5.028), (0.0, 0.0, 0.0, 1.0)))
ob_tirefd.location = (-2.0, 4.0, 6.0)
ob_tirefd.scale = (1.0, 1.0, 1.0)
ob_tirefd.hide_render = True
ob_tirefd.lineart.crease_threshold = 0.0
ob_sensors.parent = ob_carcollider
ob_sensors.matrix_parent_inverse = Matrix(((1.0, 0.0, 0.0, 0.0001445), (0.0, 1.0, 0.0, -0.5), (0.0, 0.0, 1.0, -5.028), (0.0, 0.0, 0.0, 1.0)))
ob_sensors.location = (-0.0001445, 0.01004, 5.028)
ob_sensors.show_in_front = True
ob_sensors.lineart.crease_threshold = 0.0
ob_rdc.parent = ob_sensors
ob_rdc.matrix_parent_inverse = Matrix(((1.0, 0.0, 2.98e-08, 2.0), (4.031e-08, 0.0, 1.0, -6.648), (-1.189e-07, -1.0, 0.0, -3.99), (0.0, 0.0, 0.0, 1.0)))
ob_rdc.location = (-2.0, -3.99, 5.648)
ob_rdc.scale = (1.0, 1.0, 1.0)
ob_rdc.empty_image_offset = (0.0, 0.0)
ob_rdc.lineart.crease_threshold = 0.0
ob_rpc.parent = ob_sensors
ob_rpc.matrix_parent_inverse = Matrix(((1.0, 0.0, 0.0, -2.0), (3.962e-07, 0.0, 1.0, -6.648), (2.378e-07, -1.0, 0.0, -3.99), (0.0, 0.0, 0.0, 1.0)))
ob_rpc.location = (2.0, -3.99, 5.648)
ob_rpc.empty_image_offset = (0.0, 0.0)
ob_rpc.lineart.crease_threshold = 0.0
ob_fpc.parent = ob_sensors
ob_fpc.matrix_parent_inverse = Matrix(((1.0, 0.0, 0.0, -2.0), (2.384e-07, 0.0, 1.0, -6.648), (-1.421e-14, -1.0, -5.96e-08, 4.01), (0.0, 0.0, 0.0, 1.0)))
ob_fpc.location = (2.0, 4.01, 5.648)
ob_fpc.scale = (1.0, 1.0, 1.0)
ob_fpc.empty_image_offset = (0.0, 0.0)
ob_fpc.lineart.crease_threshold = 0.0
ob_fdc.parent = ob_sensors
ob_fdc.matrix_parent_inverse = Matrix(((1.0, 0.0, 0.0, 2.0), (-4.031e-08, 0.0, 1.0, -6.648), (-1.195e-07, -1.0, -5.96e-08, 4.01), (0.0, 0.0, 0.0, 1.0)))
ob_fdc.location = (-2.0, 4.01, 5.648)
ob_fdc.scale = (1.0, 1.0, 1.0)
ob_fdc.empty_image_offset = (0.0, 0.0)
ob_fdc.lineart.crease_threshold = 0.0
ob_visual.parent = ob_carcollider
ob_visual.matrix_parent_inverse = Matrix(((1.0, 0.0, 0.0, 0.0001445), (0.0, 1.0, 0.0, -0.5), (0.0, 0.0, 1.0, -5.028), (0.0, 0.0, 0.0, 1.0)))
ob_visual.location = (-0.0001445, 0.01004, 5.028)
ob_visual.show_in_front = True
ob_visual.lineart.crease_threshold = 0.0
ob_swf.parent = ob_visual
ob_swf.matrix_parent_inverse = Matrix(((1.0, 9.313e-10, 0.0, 1.0), (0.0, -1.0, 1.49e-07, -0.99), (0.0, -1.51e-07, -1.0, 7.028), (0.0, 0.0, 0.0, 1.0)))
ob_swf.location = (-1.0, 0.01004, 7.028)
ob_swf.rotation_euler = (-1.571, 3.142, -1.571)
ob_swf.lineart.crease_threshold = 0.0
ob_rps.parent = ob_visual
ob_rps.matrix_parent_inverse = Matrix(((1.0, -1.192e-07, 1.788e-07, -2.0), (-4.172e-07, -2.086e-07, 1.0, -7.0), (-1.788e-07, -1.0, 0.0, -3.0), (0.0, 0.0, 0.0, 1.0)))
ob_rps.location = (2.0, -3.0, 6.0)
ob_rps.rotation_euler = (8.4e-08, -1.386e-07, -2.386e-07)
ob_rps.scale = (1.0, 1.0, 1.0)
ob_rps.empty_image_offset = (0.0, 0.0)
ob_rps.lineart.crease_threshold = 0.0
ob_rpbc.parent = ob_rps
ob_rpbc.matrix_parent_inverse = Matrix(((1.0, 0.0, 0.0, -2.0), (2.378e-07, 1.0, 0.0, 3.99), (-5.508e-08, 0.0, 1.0, -4.924), (0.0, 0.0, 0.0, 1.0)))
ob_rpbc.location = (2.0, -3.99, 4.924)
ob_rpbc.rotation_euler = (-1.656e-09, -2.754e-08, -1.189e-07)
ob_rpbc.scale = (1.0, 1.0, 1.0)
ob_rpbc.empty_image_offset = (0.0, 0.0)
ob_rpbc.lineart.crease_threshold = 0.0
ob_rrbcm.parent = ob_rpbc
ob_rrbcm.matrix_parent_inverse = Matrix(((0.9352, -2.384e-07, 0.3542, -4.479), (-1.788e-07, 1.0, 0.0, 3.0), (-0.3542, 0.0, 0.9352, -6.546), (0.0, 0.0, 0.0, 1.0)))
ob_rrbcm.location = (2.075, -2.55, 7.786)
ob_rrbcm.rotation_euler = (-1.571, 2.78, -1.492e-07)
ob_rrbcm.scale = (1.0, 1.0, 1.0)
ob_rrbcm.lineart.crease_threshold = 0.0
ob_rpf.parent = ob_rps
ob_rpf.matrix_parent_inverse = Matrix(((1.0, 0.0, 0.0, -2.0), (2.378e-07, 1.0, 0.0, 3.99), (-5.508e-08, 0.0, 1.0, -4.924), (0.0, 0.0, 0.0, 1.0)))
ob_rpf.location = (2.0, -3.99, 4.924)
ob_rpf.rotation_euler = (-1.656e-09, -2.754e-08, -1.189e-07)
ob_rpf.scale = (1.0, 1.0, 1.0)
ob_rpf.empty_image_offset = (0.0, 0.0)
ob_rpf.lineart.crease_threshold = 0.0
ob_rrwm.parent = ob_rpf
ob_rrwm.matrix_parent_inverse = Matrix(((1.0, 0.0, 0.0, -1.935), (0.0, 1.0, 0.0, 3.87), (0.0, 0.0, 1.0, -11.06), (0.0, 0.0, 0.0, 1.0)))
ob_rrwm.location = (1.935, -3.87, 11.06)
ob_rrwm.rotation_euler = (-6.408e-08, 3.998e-08, 3.142)
ob_rrwm.lineart.crease_threshold = 0.0
ob_rds.parent = ob_visual
ob_rds.matrix_parent_inverse = Matrix(((1.0, 1.192e-07, -1.788e-07, 2.0), (4.172e-07, -2.086e-07, 1.0, -7.0), (1.788e-07, -1.0, 0.0, -3.0), (0.0, 0.0, 0.0, 1.0)))
ob_rds.location = (-2.0, -3.0, 6.0)
ob_rds.rotation_euler = (8.4e-08, 2.59e-07, 2.239e-07)
ob_rds.scale = (1.0, 1.0, 1.0)
ob_rds.empty_image_offset = (0.0, 0.0)
ob_rds.lineart.crease_threshold = 0.0
ob_rdbc.parent = ob_rds
ob_rdbc.matrix_parent_inverse = Matrix(((1.0, 0.0, 0.0, 2.0), (-1.189e-07, 1.0, 0.0, 3.99), (1.468e-07, 0.0, 1.0, -4.924), (0.0, 0.0, 0.0, 1.0)))
ob_rdbc.location = (-2.0, -3.99, 4.924)
ob_rdbc.scale = (1.0, 1.0, 1.0)
ob_rdbc.empty_image_offset = (0.0, 0.0)
ob_rdbc.lineart.crease_threshold = 0.0
ob_rlbcm.parent = ob_rdbc
ob_rlbcm.matrix_parent_inverse = Matrix(((0.9352, 1.645e-07, -0.3542, 4.48), (0.0, 1.0, 0.0, 3.0), (0.3542, 1.951e-07, 0.9352, -6.546), (0.0, 0.0, 0.0, 1.0)))
ob_rlbcm.location = (-2.075, -2.55, 7.786)
ob_rlbcm.rotation_euler = (-1.571, 0.3621, 2.763e-07)
ob_rlbcm.scale = (1.0, 1.0, 1.0)
ob_rlbcm.lineart.crease_threshold = 0.0
ob_rdf.parent = ob_rds
ob_rdf.matrix_parent_inverse = Matrix(((1.0, 0.0, 0.0, 2.0), (-1.189e-07, 1.0, 0.0, 3.99), (1.468e-07, 0.0, 1.0, -4.924), (0.0, 0.0, 0.0, 1.0)))
ob_rdf.location = (-2.0, -3.99, 4.924)
ob_rdf.scale = (1.0, 1.0, 1.0)
ob_rdf.empty_image_offset = (0.0, 0.0)
ob_rdf.lineart.crease_threshold = 0.0
ob_rlwm.parent = ob_rdf
ob_rlwm.matrix_parent_inverse = Matrix(((1.0, 0.0, 0.0, 1.935), (0.0, 1.0, 0.0, 3.87), (0.0, 0.0, 1.0, -11.06), (0.0, 0.0, 0.0, 1.0)))
ob_rlwm.location = (-1.935, -3.87, 11.06)
ob_rlwm.lineart.crease_threshold = 0.0
ob_fps.parent = ob_visual
ob_fps.matrix_parent_inverse = Matrix(((1.0, -2.393e-08, 1.788e-07, -2.0), (0.0, -4.679e-08, 1.0, -7.0), (-1.797e-08, -1.0, -2.464e-08, 2.108e-07), (0.0, 0.0, 0.0, 1.0)))
ob_fps.location = (2.0, 0.0, 6.0)
ob_fps.rotation_euler = (2.976e-08, -3.104e-07, 1.905e-08)
ob_fps.scale = (1.0, 1.0, 1.0)
ob_fps.empty_image_offset = (0.0, 0.0)
ob_fps.lineart.crease_threshold = 0.0
ob_fpbc.parent = ob_fps
ob_fpbc.matrix_parent_inverse = Matrix(((1.0, 0.0, 0.0, -2.0), (0.0, 1.0, 5.96e-08, -4.01), (0.0, 0.0, 1.0, -4.924), (0.0, 0.0, 0.0, 1.0)))
ob_fpbc.location = (2.0, 4.01, 4.924)
ob_fpbc.empty_image_offset = (0.0, 0.0)
ob_fpbc.lineart.crease_threshold = 0.0
ob_frbcm.parent = ob_fpbc
ob_frbcm.matrix_parent_inverse = Matrix(((0.9178, 1.484e-08, 0.3971, -4.499), (-4.308e-09, 1.0, -3.265e-08, 1.663e-07), (-0.3971, -4.543e-08, 0.9178, -6.068), (0.0, 0.0, 0.0, 1.0)))
ob_frbcm.location = (1.805, 0.3447, 7.708)
ob_frbcm.rotation_euler = (0.8727, 0.4084, -3.142)
ob_frbcm.scale = (1.0, 1.0, 1.0)
ob_frbcm.lineart.crease_threshold = 0.0
ob_fpf.parent = ob_fps
ob_fpf.matrix_parent_inverse = Matrix(((1.0, 0.0, 0.0, -2.0), (0.0, 1.0, 5.96e-08, -4.01), (0.0, 0.0, 1.0, -4.924), (0.0, 0.0, 0.0, 1.0)))
ob_fpf.location = (2.0, 4.01, 4.924)
ob_fpf.empty_image_offset = (0.0, 0.0)
ob_fpf.lineart.crease_threshold = 0.0
ob_frwm.parent = ob_fpf
ob_frwm.matrix_parent_inverse = Matrix(((1.0, 0.0, 0.0, -1.935), (0.0, 1.0, 0.0, -3.87), (0.0, 0.0, 1.0, -11.06), (0.0, 0.0, 0.0, 1.0)))
ob_frwm.location = (1.935, 3.87, 11.06)
ob_frwm.rotation_euler = (-6.408e-08, 3.998e-08, 3.142)
ob_frwm.lineart.crease_threshold = 0.0
ob_fds.parent = ob_visual
ob_fds.matrix_parent_inverse = Matrix(((1.0, 1.424e-08, -1.49e-07, 2.0), (-4.172e-07, -4.679e-08, 1.0, -7.0), (9.306e-09, -1.0, -2.031e-08, 1.93e-07), (0.0, 0.0, 0.0, 1.0)))
ob_fds.location = (-2.0, 0.0, 6.0)
ob_fds.rotation_euler = (6.758e-08, 1.466e-07, -1.489e-08)
ob_fds.empty_image_offset = (0.0, 0.0)
ob_fds.lineart.crease_threshold = 0.0
ob_fdbc.parent = ob_fds
ob_fdbc.matrix_parent_inverse = Matrix(((1.0, 2.98e-08, 2.98e-08, 2.0), (0.0, 1.0, 5.96e-08, -4.01), (0.0, 0.0, 1.0, -4.924), (0.0, 0.0, 0.0, 1.0)))
ob_fdbc.location = (-2.0, 4.01, 4.924)
ob_fdbc.empty_image_offset = (0.0, 0.0)
ob_fdbc.lineart.crease_threshold = 0.0
ob_flbcm.parent = ob_fdbc
ob_flbcm.matrix_parent_inverse = Matrix(((0.9177, -1.812e-08, -0.3972, 4.5), (3.074e-08, 1.0, 8.727e-08, -2.548e-07), (0.3972, -8.472e-08, 0.9177, -6.068), (0.0, 0.0, 0.0, 1.0)))
ob_flbcm.location = (-1.805, 0.3447, 7.709)
ob_flbcm.rotation_euler = (-0.8727, 0.4085, -1.384e-07)
ob_flbcm.lineart.crease_threshold = 0.0
ob_fdf.parent = ob_fds
ob_fdf.matrix_parent_inverse = Matrix(((1.0, 2.98e-08, 2.98e-08, 2.0), (0.0, 1.0, 5.96e-08, -4.01), (0.0, 0.0, 1.0, -4.924), (0.0, 0.0, 0.0, 1.0)))
ob_fdf.location = (-2.0, 4.01, 4.924)
ob_fdf.empty_image_offset = (0.0, 0.0)
ob_fdf.lineart.crease_threshold = 0.0
ob_flwm.parent = ob_fdf
ob_flwm.matrix_parent_inverse = Matrix(((1.0, 0.0, 0.0, 1.935), (0.0, 1.0, 0.0, -3.87), (0.0, 0.0, 1.0, -11.06), (0.0, 0.0, 0.0, 1.0)))
ob_flwm.location = (-1.935, 3.87, 11.06)
ob_flwm.lineart.crease_threshold = 0.0
ob_bm.parent = ob_visual
ob_bm.matrix_parent_inverse = Matrix(((1.0, 0.0, 0.0, -0.0), (0.0, 0.0, 1.0, -6.0), (0.0, -1.0, 0.0, -0.0), (0.0, 0.0, 0.0, 1.0)))
ob_bm.location = (2.384e-07, 2.384e-07, 5.0)
ob_bm.lineart.crease_threshold = 0.0
_m = ob_bm.modifiers.new('EdgeSplit', 'EDGE_SPLIT')
_m.split_angle = 0.8727
ob_camera.parent = ob_carcollider
ob_camera.matrix_parent_inverse = Matrix(((1.0, 0.0, 0.0, 0.0001445), (0.0, 1.0, 0.0, -0.5), (0.0, 0.0, 1.0, -5.028), (0.0, 0.0, 0.0, 1.0)))
ob_camera.location = (-0.0001445, 0.01004, 5.028)
ob_camera.show_in_front = True
ob_camera.lineart.crease_threshold = 0.0
ob_trunk.parent = ob_camera
ob_trunk.matrix_parent_inverse = Matrix(((1.033, 0.0, 0.0, -1.147e-10), (0.0, 1.033, -3.725e-09, 2.642e-08), (0.0, 0.0, 1.033, -5.234), (0.0, 0.0, 0.0, 1.0)))
ob_trunk.location = (-2.383e-07, -4.031, 7.6)
ob_trunk.rotation_euler = (1.571, -1.273e-14, 3.142)
ob_trunk.scale = (1.0, 1.0, 1.0)
ob_trunk.lineart.crease_threshold = 0.0
ob_int.parent = ob_camera
ob_int.matrix_parent_inverse = Matrix(((1.033, 0.0, 0.0, -1.147e-10), (0.0, 1.033, -3.725e-09, 2.642e-08), (0.0, 0.0, 1.033, -5.234), (0.0, 0.0, 0.0, 1.0)))
ob_int.location = (-0.9676, -1.901, 7.6)
ob_int.rotation_euler = (1.571, -0.0, 0.0)
ob_int.scale = (1.0, 1.0, 1.0)
ob_int.lineart.crease_threshold = 0.0
ob_rr_wheel.parent = ob_camera
ob_rr_wheel.matrix_parent_inverse = Matrix(((1.033, 0.0, 0.0, -1.147e-10), (0.0, 1.033, -3.725e-09, 2.642e-08), (0.0, 0.0, 1.033, -5.234), (0.0, 0.0, 0.0, 1.0)))
ob_rr_wheel.location = (3.774, -1.033, 5.415)
ob_rr_wheel.rotation_euler = (1.589, -1.661e-06, 3.047)
ob_rr_wheel.scale = (1.0, 1.0, 1.0)
ob_rr_wheel.lineart.crease_threshold = 0.0
ob_screen.parent = ob_camera
ob_screen.matrix_parent_inverse = Matrix(((1.033, 0.0, 0.0, -0.0), (0.0, 1.033, -1.49e-08, -1.034), (0.0, 3.12e-07, 1.033, -5.234), (0.0, 0.0, 0.0, 1.0)))
ob_screen.location = (0.0, -13.0, 10.0)
ob_screen.rotation_euler = (1.482, -0.0009968, 0.01362)
ob_screen.scale = (1.0, 1.0, 1.0)
ob_screen.lineart.crease_threshold = 0.0
ob_camerachase.parent = ob_camera
ob_camerachase.matrix_parent_inverse = Matrix(((1.033, 0.0, 0.0, -0.0), (0.0, 1.033, 0.0, -7.977e-09), (0.0, 0.0, 1.033, -5.234), (0.0, 0.0, 0.0, 1.0)))
ob_camerachase.location = (0.0, 0.0, 5.065)
ob_camerachase.empty_image_offset = (0.0, 0.0)
ob_camerachase.lineart.crease_threshold = 0.0
ob_cameratrack.parent = ob_camera
ob_cameratrack.matrix_parent_inverse = Matrix(((1.033, 0.0, 0.0, -0.0), (0.0, 1.033, 0.0, -7.977e-09), (0.0, 0.0, 1.033, -5.234), (0.0, 0.0, 0.0, 1.0)))
ob_cameratrack.location = (0.0, 1.0, 5.065)
ob_cameratrack.empty_image_offset = (0.0, 0.0)
ob_cameratrack.lineart.crease_threshold = 0.0
ob_fr_wheel.parent = ob_camera
ob_fr_wheel.matrix_parent_inverse = Matrix(((1.033, 0.0, 0.0, -1.147e-10), (0.0, 1.033, -3.725e-09, 2.642e-08), (0.0, 0.0, 1.033, -5.234), (0.0, 0.0, 0.0, 1.0)))
ob_fr_wheel.location = (3.963, 0.9577, 5.379)
ob_fr_wheel.rotation_euler = (1.589, -2.636e-07, 0.08029)
ob_fr_wheel.scale = (1.0, 1.0, 1.0)
ob_fr_wheel.lineart.crease_threshold = 0.0
ob_all_wheels.parent = ob_camera
ob_all_wheels.matrix_parent_inverse = Matrix(((1.033, 0.0, 0.0, -1.147e-10), (0.0, 1.033, -3.725e-09, 2.642e-08), (0.0, 0.0, 1.033, -5.234), (0.0, 0.0, 0.0, 1.0)))
ob_all_wheels.location = (11.76, -0.08209, 7.279)
ob_all_wheels.rotation_euler = (1.589, -3.835e-07, 1.564)
ob_all_wheels.scale = (1.0, 1.0, 1.0)
ob_all_wheels.lineart.crease_threshold = 0.0
ob_shadow.location = (0.0, 0.0, 0.0)
ob_shadow.lineart.crease_threshold = 0.0
ob_plane.location = (0.0, 0.0, 0.0)
ob_plane.lineart.crease_threshold = 0.0
ob_livecam.location = (0.0, 0.0, 1.0)
ob_livecam.rotation_euler = (1.218, -1.522e-08, 0.28)
ob_livecam.lineart.crease_threshold = 0.0
ob_cam.location = (14.0, 0.0, 0.0)
ob_cam.hide_render = True
ob_cam.lineart.crease_threshold = 0.0
ob_environment_lighting.location = (0.0, 0.0, 13.15)
ob_environment_lighting.lineart.crease_threshold = 0.0
ob_sun.location = (0.0, 0.0, 13.15)
ob_sun.rotation_euler = (0.9198, -1.909e-08, -3.924)
ob_sun.lineart.crease_threshold = 0.0

# ---- collection membership
col_collection_1.objects.link(ob_carcollider)
col_collection_1.objects.link(ob_rah)
col_collection_1.objects.link(ob_fah)
col_collection_1.objects.link(ob_fr)
col_collection_1.objects.link(ob_fl)
col_collection_1.objects.link(ob_sw)
col_collection_1.objects.link(ob_tirerd)
col_collection_1.objects.link(ob_tirefp)
col_collection_1.objects.link(ob_tirerp)
col_collection_1.objects.link(ob_tirefd)
col_collection_1.objects.link(ob_sensors)
col_collection_1.objects.link(ob_rdc)
col_collection_1.objects.link(ob_rpc)
col_collection_1.objects.link(ob_fpc)
col_collection_1.objects.link(ob_fdc)
col_collection_1.objects.link(ob_visual)
col_collection_1.objects.link(ob_swf)
col_collection_1.objects.link(ob_rps)
col_collection_1.objects.link(ob_rpbc)
col_collection_1.objects.link(ob_rrbcm)
col_collection_1.objects.link(ob_rpf)
col_collection_1.objects.link(ob_rrwm)
col_collection_1.objects.link(ob_rds)
col_collection_1.objects.link(ob_rdbc)
col_collection_1.objects.link(ob_rlbcm)
col_collection_1.objects.link(ob_rdf)
col_collection_1.objects.link(ob_rlwm)
col_collection_1.objects.link(ob_fps)
col_collection_1.objects.link(ob_fpbc)
col_collection_1.objects.link(ob_frbcm)
col_collection_1.objects.link(ob_fpf)
col_collection_1.objects.link(ob_frwm)
col_collection_1.objects.link(ob_fds)
col_collection_1.objects.link(ob_fdbc)
col_collection_1.objects.link(ob_flbcm)
col_collection_1.objects.link(ob_fdf)
col_collection_1.objects.link(ob_flwm)
col_collection_1.objects.link(ob_bm)
col_collection_1.objects.link(ob_camera)
col_collection_1.objects.link(ob_trunk)
col_collection_1.objects.link(ob_int)
col_collection_1.objects.link(ob_rr_wheel)
col_collection_1.objects.link(ob_screen)
col_collection_1.objects.link(ob_camerachase)
col_collection_1.objects.link(ob_cameratrack)
col_collection_1.objects.link(ob_fr_wheel)
col_collection_1.objects.link(ob_all_wheels)
col_collection_1.objects.link(ob_shadow)
col_collection_1.objects.link(ob_plane)
col_collection_1.objects.link(ob_livecam)
col_collection_1.objects.link(ob_cam)
col_collection_1.objects.link(ob_environment_lighting)
col_collection_1.objects.link(ob_sun)

# ---- scene / render settings (as saved in the file)
scene.camera = ob_screen
scene.frame_start = 0; scene.frame_end = 300000; scene.frame_set(0)
scene.render.engine = 'BLENDER_EEVEE_NEXT'
scene.render.image_settings.color_mode = 'RGB'
scene.render.image_settings.compression = 90
scene.render.resolution_x = 1880
scene.render.resolution_y = 1400
scene.render.resolution_percentage = 50
scene.render.fps = 120
scene.render.dither_intensity = 0.0
scene.render.bake_margin = 2
scene.render.bake_bias = 0.0
scene.cycles.use_denoising = False
scene.cycles.samples = 10
scene.cycles.sampling_pattern = 'TABULATED_SOBOL'
scene.cycles.light_sampling_threshold = 0.0
scene.cycles.use_adaptive_sampling = False
scene.cycles.use_light_tree = False
scene.cycles.blur_glossy = 0.0
scene.cycles.volume_bounces = 1
scene.cycles.pixel_filter_type = 'GAUSSIAN'
scene.cycles.sample_clamp_indirect = 0.0
scene.view_settings.view_transform = 'Standard'
bpy.context.view_layer.update()
